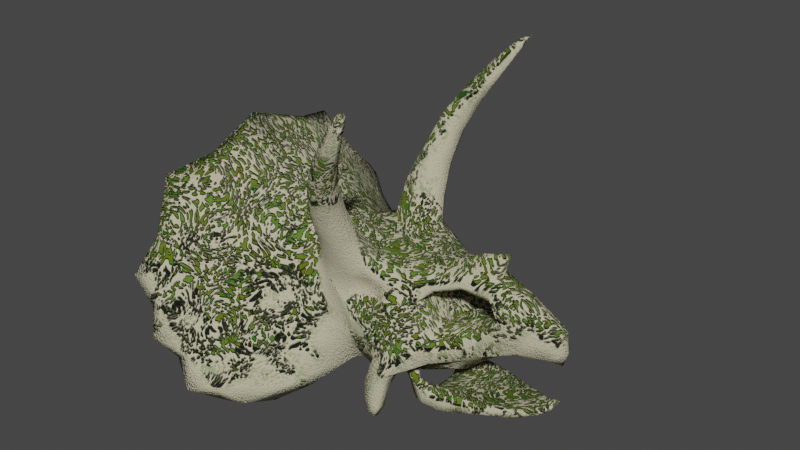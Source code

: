 # Source: triceratops_2.blend  (saved by Blender 2.90.8; exported with 4.5.12 LTS)
import bpy
from mathutils import Matrix  # noqa: F401  (used for matrix-valued properties, if any)

bpy.ops.wm.read_factory_settings(use_empty=True)
scene = bpy.context.scene
scene.name = 'Scene'

# ---- collections
col_collection = bpy.data.collections.new('Collection'); scene.collection.children.link(col_collection)

# ---- materials (node trees are filled in below, after node groups)
mat_bone = bpy.data.materials.new('Bone')

# ---- material node trees
mat_bone.use_nodes = True; mat_bone.node_tree.nodes.clear()
_N = mat_bone.node_tree.nodes; _L = mat_bone.node_tree.links
n0 = _N.new('ShaderNodeTexNoise'); n0.name = 'Noise Texture'; n0.location = (-254, 318)
n0.inputs[2].default_value = 8.0
n0.inputs[3].default_value = 6.0
n0.inputs[4].default_value = 0.77
n0.inputs[8].default_value = 0.7
n1 = _N.new('ShaderNodeMix'); n1.name = 'Mix'; n1.location = (-52, 435)
n1.data_type = 'RGBA'
n2 = _N.new('ShaderNodeSeparateXYZ'); n2.name = 'Separate XYZ'; n2.location = (130, 441)
n3 = _N.new('ShaderNodeAmbientOcclusion'); n3.name = 'Ambient Occlusion'; n3.location = (-328, 35)
n3.inputs[1].default_value = 3.0
n4 = _N.new('ShaderNodeTexNoise'); n4.name = 'Noise Texture.001'; n4.location = (656, 236)
n4.noise_dimensions = '4D'
n4.inputs[1].default_value = 6.0
n4.inputs[2].default_value = 3.0
n4.inputs[3].default_value = 4.0
n4.inputs[4].default_value = 1.0
n5 = _N.new('ShaderNodeTexCoord'); n5.name = 'Texture Coordinate.001'; n5.location = (-676, -66)
n6 = _N.new('ShaderNodeTexNoise'); n6.name = 'Noise Texture.002'; n6.location = (-56, -293)
n6.inputs[2].default_value = 20.0
n6.inputs[4].default_value = 1.0
n6.inputs[8].default_value = 2.0
n7 = _N.new('ShaderNodeMix'); n7.name = 'Mix.001'; n7.location = (280, -267)
n7.data_type = 'RGBA'
n7.inputs[0].default_value = 0.08
n8 = _N.new('ShaderNodeMath'); n8.name = 'Math.004'; n8.location = (2732, -326)
n8.use_clamp = True
n8.inputs[2].default_value = 0.0
n9 = _N.new('ShaderNodeMath'); n9.name = 'Math.006'; n9.location = (2964, -443)
n9.operation = 'SUBTRACT'
n9.use_clamp = True
n9.inputs[2].default_value = 0.0
n10 = _N.new('ShaderNodeMath'); n10.name = 'Math.007'; n10.location = (2727, -518)
n10.operation = 'MULTIPLY'
n10.use_clamp = True
n10.inputs[2].default_value = 0.0
n11 = _N.new('ShaderNodeMath'); n11.name = 'Math.005'; n11.location = (2497, -367)
n11.operation = 'MULTIPLY'
n11.use_clamp = True
n11.inputs[1].default_value = 0.001
n11.inputs[2].default_value = 0.0
n12 = _N.new('ShaderNodeTexNoise'); n12.name = 'Noise Texture.003'; n12.location = (2300, -457)
n12.inputs[2].default_value = 300.0
n12.inputs[3].default_value = 0.0
n12.inputs[4].default_value = 0.0
n13 = _N.new('ShaderNodeValToRGB'); n13.name = 'ColorRamp.003'; n13.location = (582, -537)
while len(n13.color_ramp.elements) > 1: n13.color_ramp.elements.remove(n13.color_ramp.elements[-1])
n13.color_ramp.elements[0].position = 0.1682; n13.color_ramp.elements[0].color = (0.0, 0.0223, 0.0002535, 1.0)
_e = n13.color_ramp.elements.new(0.3227); _e.color = (0.0, 0.1599, 0.002252, 1.0)
_e = n13.color_ramp.elements.new(0.45); _e.color = (0.1116, 0.1412, 0.0, 1.0)
_e = n13.color_ramp.elements.new(0.6159); _e.color = (0.09825, 0.2128, 0.02242, 1.0)
_e = n13.color_ramp.elements.new(0.7409); _e.color = (0.01088, 0.05482, 0.0, 1.0)
n14 = _N.new('ShaderNodeTexVoronoi'); n14.name = 'Voronoi Texture'; n14.location = (457, -21)
n14.inputs[2].default_value = 100.0
n14.inputs[8].default_value = 0.5083
n15 = _N.new('ShaderNodeTexVoronoi'); n15.name = 'Voronoi Texture.001'; n15.location = (511, -267)
n15.feature = 'N_SPHERE_RADIUS'
n15.inputs[2].default_value = 100.0
n15.inputs[8].default_value = 0.1
n16 = _N.new('ShaderNodeRGB'); n16.name = 'RGB'; n16.location = (1467, -449)
n16.outputs[0].default_value = (0.5542, 0.5146, 0.3522, 1.0)
n17 = _N.new('ShaderNodeMath'); n17.name = 'Math.002'; n17.location = (754, -75)
n17.operation = 'LESS_THAN'
n17.use_clamp = True
n17.inputs[2].default_value = 0.0
n18 = _N.new('ShaderNodeBump'); n18.name = 'Bump.003'; n18.location = (2952, -208)
n18.inputs[1].default_value = 1.2
n18.inputs[2].default_value = 1.0
n19 = _N.new('ShaderNodeValToRGB'); n19.name = 'ColorRamp.005'; n19.location = (2044, -280)
while len(n19.color_ramp.elements) > 1: n19.color_ramp.elements.remove(n19.color_ramp.elements[-1])
n19.color_ramp.elements[0].position = 0.5955; n19.color_ramp.elements[0].color = (0.0, 0.0, 0.0, 1.0)
_e = n19.color_ramp.elements.new(1.0); _e.color = (1.0, 1.0, 1.0, 1.0)
n20 = _N.new('ShaderNodeOutputMaterial'); n20.name = 'Material Output'; n20.location = (3659, 626)
n21 = _N.new('ShaderNodeMath'); n21.name = 'Math.003'; n21.location = (1259, 42)
n21.operation = 'MULTIPLY'
n21.use_clamp = True
n21.inputs[2].default_value = 0.0
n22 = _N.new('ShaderNodeMath'); n22.name = 'Math.001'; n22.location = (1168, 420)
n22.operation = 'MULTIPLY'
n22.use_clamp = True
n22.inputs[2].default_value = 0.0
n23 = _N.new('ShaderNodeInvert'); n23.name = 'Invert'; n23.location = (644, 520)
n24 = _N.new('ShaderNodeValToRGB'); n24.name = 'ColorRamp.001'; n24.location = (2, 206)
while len(n24.color_ramp.elements) > 1: n24.color_ramp.elements.remove(n24.color_ramp.elements[-1])
n24.color_ramp.elements[0].position = 0.1591; n24.color_ramp.elements[0].color = (0.0, 0.0, 0.0, 1.0)
_e = n24.color_ramp.elements.new(0.6136); _e.color = (1.0, 1.0, 1.0, 1.0)
n25 = _N.new('ShaderNodeMath'); n25.name = 'Math'; n25.location = (899, 538)
n25.operation = 'MULTIPLY'
n25.use_clamp = True
n25.inputs[2].default_value = 0.0
n26 = _N.new('ShaderNodeValToRGB'); n26.name = 'ColorRamp.002'; n26.location = (858, 250)
while len(n26.color_ramp.elements) > 1: n26.color_ramp.elements.remove(n26.color_ramp.elements[-1])
n26.color_ramp.elements[0].position = 0.3136; n26.color_ramp.elements[0].color = (0.0, 0.0, 0.0, 1.0)
_e = n26.color_ramp.elements.new(0.6364); _e.color = (1.0, 1.0, 1.0, 1.0)
n27 = _N.new('ShaderNodeInvert'); n27.name = 'Invert.001'; n27.location = (1356, 291)
n28 = _N.new('ShaderNodeMix'); n28.name = 'Mix.005'; n28.location = (1612, 261)
n28.data_type = 'RGBA'
n28.blend_type = 'LINEAR_LIGHT'
n28.clamp_result = True
n28.inputs[0].default_value = 1.0
n29 = _N.new('ShaderNodeValToRGB'); n29.name = 'ColorRamp.004'; n29.location = (2361, 25)
while len(n29.color_ramp.elements) > 1: n29.color_ramp.elements.remove(n29.color_ramp.elements[-1])
n29.color_ramp.elements[0].position = 0.0; n29.color_ramp.elements[0].color = (0.0, 0.0, 0.0, 1.0)
_e = n29.color_ramp.elements.new(1.0); _e.color = (0.6038, 0.6038, 0.6038, 1.0)
n30 = _N.new('ShaderNodeBsdfPrincipled'); n30.name = 'Principled BSDF'; n30.location = (3267, 230)
n30.distribution = 'GGX'
n30.subsurface_method = 'BURLEY'
n30.inputs[3].default_value = 1.45
n30.inputs[27].default_value = (0.0, 0.0, 0.0, 1.0)
n30.inputs[28].default_value = 1.0
n31 = _N.new('ShaderNodeMix'); n31.name = 'Mix.002'; n31.location = (1786, 61)
n31.data_type = 'RGBA'
n31.clamp_result = True
n32 = _N.new('ShaderNodeValToRGB'); n32.name = 'ColorRamp'; n32.location = (387, 525)
while len(n32.color_ramp.elements) > 1: n32.color_ramp.elements.remove(n32.color_ramp.elements[-1])
n32.color_ramp.elements[0].position = 0.3318; n32.color_ramp.elements[0].color = (0.0, 0.0, 0.0, 1.0)
_e = n32.color_ramp.elements.new(0.65); _e.color = (1.0, 1.0, 1.0, 1.0)
_L.new(n2.outputs[2], n32.inputs[0])
_L.new(n5.outputs[3], n0.inputs[0])
_L.new(n5.outputs[1], n1.inputs[7])
_L.new(n0.outputs[1], n1.inputs[6])
_L.new(n1.outputs[2], n2.inputs[0])
_L.new(n3.outputs[0], n24.inputs[0])
_L.new(n32.outputs[0], n23.inputs[1])
_L.new(n23.outputs[0], n25.inputs[0])
_L.new(n24.outputs[0], n25.inputs[1])
_L.new(n4.outputs[0], n26.inputs[0])
_L.new(n5.outputs[3], n4.inputs[0])
_L.new(n26.outputs[0], n22.inputs[1])
_L.new(n25.outputs[0], n22.inputs[0])
_L.new(n22.outputs[0], n27.inputs[1])
_L.new(n15.outputs[4], n17.inputs[1])
_L.new(n14.outputs[0], n17.inputs[0])
_L.new(n5.outputs[3], n6.inputs[0])
_L.new(n6.outputs[1], n7.inputs[7])
_L.new(n5.outputs[3], n7.inputs[6])
_L.new(n7.outputs[2], n14.inputs[0])
_L.new(n7.outputs[2], n15.inputs[0])
_L.new(n6.outputs[0], n13.inputs[0])
_L.new(n13.outputs[0], n31.inputs[7])
_L.new(n27.outputs[0], n21.inputs[1])
_L.new(n17.outputs[0], n21.inputs[0])
_L.new(n12.outputs[0], n11.inputs[0])
_L.new(n11.outputs[0], n8.inputs[1])
_L.new(n18.outputs[0], n30.inputs[5])
_L.new(n11.outputs[0], n10.inputs[0])
_L.new(n8.outputs[0], n9.inputs[0])
_L.new(n10.outputs[0], n9.inputs[1])
_L.new(n9.outputs[0], n18.inputs[3])
_L.new(n19.outputs[0], n8.inputs[0])
_L.new(n19.outputs[0], n10.inputs[1])
_L.new(n31.outputs[2], n30.inputs[0])
_L.new(n28.outputs[2], n29.inputs[0])
_L.new(n28.outputs[2], n19.inputs[0])
_L.new(n28.outputs[2], n31.inputs[0])
_L.new(n21.outputs[0], n28.inputs[7])
_L.new(n27.outputs[0], n28.inputs[6])
_L.new(n29.outputs[1], n30.inputs[2])
_L.new(n30.outputs[0], n20.inputs[0])
_L.new(n16.outputs[0], n31.inputs[6])
n20.is_active_output = True

# ---- world
world_world = bpy.data.worlds.new('World'); scene.world = world_world
world_world.use_nodes = True; world_world.node_tree.nodes.clear()
_N = world_world.node_tree.nodes; _L = world_world.node_tree.links
n0 = _N.new('ShaderNodeOutputWorld'); n0.name = 'World Output'; n0.location = (300, 300)
n1 = _N.new('ShaderNodeBackground'); n1.name = 'Background'; n1.location = (10, 300)
n1.inputs[0].default_value = (0.05088, 0.05088, 0.05088, 1.0)
_L.new(n1.outputs[0], n0.inputs[0])
n0.is_active_output = True
world_world.color = (0.05088, 0.05088, 0.05088)
world_world.use_sun_shadow = False
world_world.sun_shadow_jitter_overblur = 0.0

# ---- meshes
me_cube_001 = bpy.data.meshes.new('Cube.001')
me_cube_001.from_pydata([(-0.1145, -0.08165, 0.1283), (-0.1952, -0.09891, 0.1912), (-0.07663, -0.1191, 0.0009162), (0.1654, -0.01257, 0.09721), (-0.2028, -0.1251, 0.1317), (-0.145, -0.1305, 0.03087), (0.03309, -0.08293, 0.05813), (-0.01032, -0.06236, 0.1508), (-0.05022, -0.06993, 0.151), (0.00892, -0.05903, 0.04055), (-0.02367, -0.0925, 0.2026), (-0.04819, -0.09001, 0.2086), (0.03045, -0.1329, 0.3284), (-0.01433, -0.1082, 0.2485), (-0.01862, -0.1118, 0.2751), (0.03465, -0.07667, 0.04189), (-0.01383, -0.03314, 0.1545), (-0.05595, -0.04082, 0.1476), (-0.02025, -0.06947, 0.2099), (-0.04475, -0.06688, 0.2159), (-0.001123, -0.09819, 0.2714), (0.1721, -0.008851, 0.122), (0.1117, -0.00299, 0.1767), (-0.1893, -0.1663, 0.1149), (-0.1178, -0.16, 0.02064), (0.06492, -0.05547, 0.07203), (-0.07146, -0.06041, 0.128), (-0.02238, -0.06365, 0.0457), (-0.02307, -0.03908, 0.04354), (-0.0927, -0.1456, 0.00394), (-0.06622, -0.07431, 0.03589), (-0.0478, -0.094, 0.0196), (-0.1593, -0.08457, 0.1603), (0.1534, -0.01847, 0.1124), (0.1342, -0.01694, 0.1355), (0.09618, -0.03733, 0.08228), (-0.1902, -0.1397, 0.08714), (-0.1109, -0.124, 0.009316), (-0.2194, -0.1131, 0.2019), (0.1439, -0.01966, 0.09802), (0.124, -0.01457, 0.08627), (0.01112, -0.08293, 0.04311), (0.05257, -0.03298, 0.1347), (0.003705, -0.04929, 0.1188), (-0.02645, -0.07168, 0.1492), (-0.01261, -0.05782, 0.04986), (-0.01499, -0.05068, 0.1096), (-0.03657, -0.09558, 0.2042), (-0.01956, -0.07739, 0.1737), (-0.0524, -0.07589, 0.1772), (-0.03749, -0.1012, 0.2412), (-0.0259, -0.1091, 0.2463), (0.0238, -0.1266, 0.3298), (0.01232, -0.07732, 0.02664), (0.03234, -0.09148, 0.02516), (-0.1291, -0.08144, 0.08154), (-0.1794, -0.08029, 0.1667), (0.0105, -0.03021, 0.0468), (0.04233, -0.01495, 0.06086), (-0.1066, -0.03883, 0.1559), (-0.1912, -0.05271, 0.2131), (0.1052, -0.006649, 0.1562), (-0.00349, -0.04979, 0.154), (-0.06283, -0.05827, 0.1484), (-0.01737, -0.08146, 0.2051), (-0.05107, -0.07797, 0.2134), (-0.0004927, -0.1064, 0.268), (-0.01925, -0.1036, 0.2785), (0.0191, -0.1285, 0.3224), (0.07298, -0.01052, 0.1552), (0.09758, -0.01231, 0.1573), (0.03206, -0.1232, 0.3292), (0.0222, -0.1205, 0.3256), (-0.02843, -0.0865, 0.2584), (-0.04996, -0.04975, 0.1823), (-0.01766, -0.05132, 0.1784), (-0.01487, -0.08428, 0.2401), (-0.06418, -0.02022, 0.1484), (-0.0316, -0.02886, 0.1523), (0.00251, -0.01582, 0.1472), (0.07989, -0.004429, 0.166), (0.03768, -0.1316, 0.3365), (-0.02131, -0.08249, 0.2521), (-0.03186, -0.06385, 0.2143), (0.1762, -0.008762, 0.1021), (-0.1931, -0.1325, 0.1552), (-0.1785, -0.165, 0.09063), (-0.2065, -0.173, 0.1195), (-0.1368, -0.1776, 0.01734), (-0.05696, -0.08372, 0.07039), (-0.06654, -0.1146, 0.02159), (-0.1597, -0.1315, 0.1105), (0.1334, -0.01004, 0.1433), (-0.04515, -0.06854, 0.08316), (-0.2076, -0.1407, 0.1489), (-0.04478, -0.04671, 0.03813), (0.01389, -0.08683, 0.03), (-0.03612, -0.08154, 0.1747), (-0.01351, -0.09453, 0.2355), (-0.01255, -0.06465, 0.1753), (-0.09803, -0.07925, 0.04924), (-0.1599, -0.08067, 0.1243), (-0.008927, -0.03302, 0.04475), (0.07015, -0.03, 0.06937), (-0.03885, -0.09093, 0.2458), (-0.05701, -0.06253, 0.1806), (-0.07747, -0.04017, 0.1463), (-0.1492, -0.04356, 0.1802), (0.02063, -0.03611, 0.146), (-0.03345, -0.04564, 0.1812), (0.1714, -0.01169, 0.1113), (-0.2055, -0.0632, 0.2134), (-0.1916, -0.1672, 0.08766), (-0.1594, -0.1673, 0.04086), (-0.1141, -0.1545, 0.004277), (-0.1145, -0.1259, 0.0617), (-0.001137, -0.04753, 0.1251), (-0.1777, -0.181, 0.06274), (-0.1446, -0.161, 0.04479), (0.03298, -0.08027, 0.02372), (0.02051, -0.08027, 0.0152), (0.02085, -0.09155, 0.01772), (0.03654, -0.06698, 0.05375), (0.01263, -0.06829, 0.03862), (0.02843, -0.09022, 0.01481), (0.02896, -0.08516, 0.01359), (0.03645, -0.07214, 0.07941), (-0.006007, -0.06226, 0.06364), (0.01418, -0.07401, 0.06825), (-0.02093, -0.06548, 0.08673), (-0.04518, -0.06999, 0.1312), (0.02241, -0.07161, 0.1005), (-0.002724, -0.05382, 0.1099), (-0.0173, -0.06754, 0.09895), (0.01754, -0.06101, 0.1149), (-0.00317, -0.07172, 0.09832), (0.007601, -0.05645, 0.1347), (-0.02002, -0.06568, 0.1385), (-0.004999, -0.05877, 0.1381), (-0.01496, -0.0581, 0.1037), (-0.02814, -0.06201, 0.1204), (0.01283, -0.05892, 0.1263), (0.01384, -0.06051, 0.1157), (-0.02556, -0.06656, 0.1101), (0.0291, -0.05113, 0.1348), (0.05926, -0.05131, 0.08957), (0.04593, -0.02733, 0.1483), (0.1025, -0.03149, 0.1057), (0.04931, -0.02698, 0.1063), (0.05778, -0.01376, 0.09342), (0.07547, -0.007995, 0.0989), (0.1055, -0.01744, 0.1365), (0.1202, -0.02399, 0.1207), (0.1046, -0.02071, 0.1452), (0.041, -0.04636, 0.1239), (0.04835, -0.05363, 0.1062), (0.05053, -0.03578, 0.1381), (0.07492, -0.02492, 0.1456), (0.0768, -0.02146, 0.1408), (0.08256, -0.00613, 0.1027), (0.09978, -0.008628, 0.1306), (0.1035, -0.004603, 0.1179), (0.07743, 0.0006621, 0.1407), (0.1037, -0.01416, 0.1082), (-0.02232, -0.05726, 0.1106), (-0.02085, -0.05187, 0.119), (0.002748, -0.06049, 0.1072), (-0.01066, -0.05055, 0.1282), (0.02029, -0.0166, 0.03314), (0.01587, -0.0166, 0.0396), (0.08915, -0.02716, 0.07165), (0.1054, -0.0203, 0.07689), (0.07487, -0.02688, 0.05584), (0.0787, -0.01529, 0.05143), (0.04489, -0.02284, 0.04592), (0.045, -0.01726, 0.03702), (0.0211, -0.02451, 0.03374), (0.03257, -0.02041, 0.04894), (0.01676, -0.025, 0.04021), (0.02571, -0.006085, 0.04507), (0.03319, -0.006236, 0.0325), (0.0333, -0.02091, 0.03352), (0.09489, 0.03855, 0.08208), (-0.1145, 0.08202, 0.1283), (-0.1981, 0.1047, 0.19), (-0.07663, 0.1194, 0.0009162), (0.1654, 0.01307, 0.09734), (-0.2028, 0.1254, 0.1317), (-0.145, 0.1308, 0.03087), (0.09767, 0.0001845, 0.1272), (-0.01032, 0.06273, 0.1508), (-0.05022, 0.0703, 0.151), (0.00892, 0.0594, 0.04055), (-0.02367, 0.09287, 0.2026), (0.0307, 0.1333, 0.3287), (-0.01452, 0.1086, 0.2484), (-0.01862, 0.1122, 0.2751), (0.03465, 0.07704, 0.04189), (-0.1242, 0.0001845, 0.124), (-0.1728, 0.0001845, 0.1953), (-0.02731, 0.0001845, 0.05032), (-0.07085, 0.0001845, 0.0719), (0.1176, 0.0003172, 0.0803), (0.1636, 0.0002902, 0.0955), (0.04238, 0.0001845, 0.06575), (0.04286, 0.0001845, 0.1491), (-0.09181, 0.0001845, 0.161), (0.1689, 0.0001213, 0.1286), (-0.01383, 0.03351, 0.1545), (-0.05595, 0.04119, 0.1476), (-0.02025, 0.06984, 0.2099), (-0.001123, 0.09856, 0.2714), (0.1763, -0.0001428, 0.1213), (0.173, 0.009047, 0.1215), (0.1799, 0.0001845, 0.1026), (0.1151, 0.0003032, 0.1815), (-0.1893, 0.1666, 0.1149), (-0.1178, 0.1604, 0.02064), (-0.04379, 0.06824, 0.08343), (0.06492, 0.05584, 0.07203), (-0.07146, 0.06078, 0.128), (-0.027, 0.06907, 0.04344), (-0.02307, 0.03945, 0.04354), (-0.09287, 0.1462, 0.003904), (-0.06622, 0.07468, 0.03589), (-0.0478, 0.09437, 0.0196), (-0.1593, 0.08494, 0.1603), (0.1537, 0.01893, 0.1122), (0.1342, 0.01731, 0.1355), (0.1181, 0.02824, 0.08954), (-0.171, 0.1392, 0.06155), (-0.1109, 0.1244, 0.009316), (-0.2194, 0.1134, 0.2019), (0.1445, 0.01961, 0.09803), (0.1007, 0.001114, 0.1179), (0.1436, 0.01107, 0.09132), (0.01112, 0.0833, 0.04311), (0.05235, 0.03347, 0.1342), (0.003562, 0.04949, 0.1189), (-0.02645, 0.07205, 0.1492), (-0.01261, 0.05819, 0.04986), (-0.01483, 0.05114, 0.1093), (-0.03657, 0.09595, 0.2042), (-0.01956, 0.07776, 0.1737), (-0.05027, 0.08736, 0.2004), (-0.03749, 0.1016, 0.2412), (-0.02587, 0.1095, 0.2464), (0.0275, 0.1283, 0.332), (0.01232, 0.07768, 0.02664), (0.03306, 0.08325, 0.05803), (-0.1291, 0.08181, 0.08154), (-0.1794, 0.08066, 0.1667), (-0.1493, 0.0001845, 0.1591), (0.005739, -0.001759, 0.04659), (-0.009921, 0.02798, 0.04536), (-0.09826, 0.0001845, 0.09308), (-0.05441, 0.0001845, 0.05512), (0.04233, 0.01532, 0.06086), (-0.1066, 0.0392, 0.1559), (-0.1912, 0.05308, 0.2131), (0.1052, 0.007018, 0.1562), (-0.00349, 0.05016, 0.154), (-0.06283, 0.05864, 0.1484), (-0.01737, 0.08183, 0.2051), (-0.05107, 0.07833, 0.2134), (-0.0004927, 0.1067, 0.268), (-0.01925, 0.104, 0.2785), (0.02099, 0.1297, 0.3246), (0.09759, 0.01259, 0.1574), (0.0325, 0.124, 0.3297), (0.02207, 0.1209, 0.3255), (-0.02857, 0.08645, 0.2579), (-0.04975, 0.05405, 0.1906), (-0.01766, 0.05169, 0.1784), (-0.01487, 0.08465, 0.2401), (-0.05312, 0.01554, 0.148), (-0.0316, 0.02923, 0.1523), (-0.1494, 0.0001845, 0.1887), (0.006489, 0.01965, 0.1473), (0.1349, 0.0001845, 0.1463), (-0.2106, -0.002257, 0.2368), (0.08496, 0.0008984, 0.172), (0.07188, 0.009891, 0.1555), (0.03783, 0.1319, 0.3366), (-0.02164, 0.08242, 0.2511), (-0.03186, 0.06421, 0.2143), (0.1733, 0.01057, 0.1123), (0.1764, 0.008794, 0.1024), (0.1755, 0.0001772, 0.08856), (-0.02609, 0.0001845, 0.1494), (0.1063, -0.0002017, 0.1537), (0.1113, 0.003554, 0.1765), (-0.1785, 0.1654, 0.09063), (-0.1422, 0.1613, 0.04352), (-0.2065, 0.1734, 0.1195), (-0.1368, 0.178, 0.01734), (-0.1927, 0.1385, 0.09147), (-0.08235, 0.08783, 0.08706), (-0.07084, 0.12, 0.01795), (-0.16, 0.1357, 0.1062), (0.1334, 0.01041, 0.1433), (-0.2076, 0.1411, 0.1489), (-0.04478, 0.04708, 0.03813), (0.04358, 0.0001845, 0.1024), (0.01389, 0.0872, 0.03), (-4.81e-05, 0.0729, 0.0933), (-0.03612, 0.0819, 0.1747), (-0.01351, 0.0949, 0.2355), (-0.01255, 0.06502, 0.1753), (-0.09803, 0.07962, 0.04924), (-0.1599, 0.08104, 0.1243), (0.07015, 0.03037, 0.06937), (0.006115, 0.1178, 0.3102), (-0.03885, 0.0913, 0.2458), (-0.05701, 0.0629, 0.1806), (-0.07747, 0.04054, 0.1463), (-0.1492, 0.04393, 0.1802), (0.02063, 0.03648, 0.146), (-0.03345, 0.04601, 0.1812), (-0.2055, 0.06357, 0.2134), (-0.1916, 0.1675, 0.08766), (-0.1594, 0.1676, 0.04086), (-0.1141, 0.1548, 0.004277), (-0.1145, 0.1262, 0.0617), (-0.1777, 0.1814, 0.06274), (-0.165, 0.1686, 0.06392), (0.03298, 0.08064, 0.02372), (0.02051, 0.08064, 0.0152), (0.0329, 0.09192, 0.02596), (0.02085, 0.09192, 0.01772), (0.03654, 0.06734, 0.05375), (0.01263, 0.06866, 0.03862), (0.02827, 0.09057, 0.01466), (0.02885, 0.08551, 0.0135), (0.03645, 0.07251, 0.07941), (-0.006007, 0.06263, 0.06364), (0.05212, 0.0001845, 0.0892), (0.01418, 0.07438, 0.06825), (-0.02093, 0.06585, 0.08673), (-0.04518, 0.07036, 0.1312), (0.02241, 0.07198, 0.1005), (-0.0006021, 0.05405, 0.11), (-0.01269, 0.05105, 0.1267), (-0.01774, 0.0674, 0.09948), (0.007873, 0.05682, 0.1346), (-0.004999, 0.05913, 0.1381), (0.0114, 0.05848, 0.1163), (-0.02021, 0.06545, 0.1377), (-0.002417, 0.07091, 0.1002), (0.01283, 0.05929, 0.1263), (0.0159, 0.06191, 0.1157), (-0.02529, 0.06695, 0.1095), (0.09733, 0.0001378, 0.1094), (0.1196, 0.02468, 0.1188), (0.0291, 0.0515, 0.1348), (0.05926, 0.05168, 0.08957), (0.04593, 0.0277, 0.1483), (0.1072, 0.03029, 0.1074), (0.03457, 0.0004619, 0.1167), (0.04931, 0.02735, 0.1063), (0.04217, 0.04306, 0.1233), (0.1045, 0.01593, 0.1081), (0.05836, 0.0173, 0.09355), (0.07503, 0.008004, 0.0987), (0.1055, 0.01781, 0.1365), (0.1155, 0.0225, 0.13), (0.1046, 0.02108, 0.1452), (0.03866, 0.04897, 0.1238), (0.04834, 0.05398, 0.1063), (0.05053, 0.03615, 0.1381), (0.07492, 0.02529, 0.1456), (0.07779, 0.02178, 0.1411), (0.0756, 0.0001845, 0.1098), (0.07122, 0.0001635, 0.1085), (0.1112, 0.01243, 0.1195), (0.08264, 0.006832, 0.1026), (0.09978, 0.008997, 0.1306), (0.08436, 0.0002195, 0.105), (0.06922, 0.0001373, 0.09769), (-0.02232, 0.05763, 0.1106), (-0.03076, 0.0653, 0.1219), (-0.008332, 0.06043, 0.1034), (-0.01985, 0.05196, 0.1203), (-0.002915, 0.04894, 0.127), (0.04181, 0.0001845, 0.05418), (0.05218, 0.0001845, 0.04342), (0.02029, 0.01697, 0.03314), (0.01587, 0.01697, 0.0396), (0.1015, 0.01826, 0.07381), (0.09128, 0.02734, 0.072), (0.07487, 0.02725, 0.05584), (0.07817, 0.0158, 0.0508), (0.04489, 0.02321, 0.04592), (0.045, 0.01763, 0.03702), (0.0211, 0.02488, 0.03374), (0.03621, 0.01921, 0.05168), (0.01676, 0.02536, 0.04021), (0.02571, 0.006454, 0.04507), (0.03319, 0.006605, 0.0325), (0.0333, 0.02128, 0.03352), (0.0273, 0.02192, 0.04617), (0.06657, -0.04027, 0.01098), (0.04031, -0.04148, 0.01477), (0.05964, -0.02057, 0.02479), (0.07038, -0.04272, 0.02234), (0.1484, -0.008131, 0.0248), (0.1318, -0.02472, 0.02606), (0.1741, 0.0005355, 0.04943), (0.1702, -0.005887, 0.04106), (0.1902, 0.1956, 0.1362), (0.04188, -0.03683, 0.03716), (0.0362, -0.03531, 0.02552), (0.03893, -0.04207, 0.04622), (0.02665, -0.03696, 0.03732), (0.02691, -0.04077, 0.04221), (0.03268, -0.04283, 0.04615), (0.03734, -0.03459, 0.04716), (0.03089, -0.03344, 0.04401), (0.04022, 0.04226, 0.01553), (0.05456, 0.01683, 0.001718), (0.03952, 0.01927, 0.009505), (0.1254, 0.02714, 0.02401), (0.06752, 0.04344, 0.01624), (0.1489, 0.01691, 0.02865), (0.1902, -0.1956, 0.1362), (0.04178, 0.03719, 0.03718), (0.03717, 0.04239, 0.04746), (0.03766, 0.03512, 0.04702), (0.04789, -0.03867, 0.009215), (0.05597, -0.02623, 0.003431), (0.0427, 0.002305, 0.002393), (0.06101, -0.03457, 0.02928), (0.08395, -0.02361, 0.007933), (0.05693, -0.007033, 0.001005), (0.04983, -0.04474, 0.01585), (0.0383, -0.03053, 0.009905), (0.0396, -0.01949, 0.00935), (0.04406, -0.02653, 0.004782), (0.1019, -0.03246, 0.03058), (0.08067, -0.01893, 0.0291), (0.1575, -0.01304, 0.0355), (0.1345, -0.02039, 0.03318), (0.1365, -0.01858, 0.02319), (0.1683, 0.007949, 0.0396), (0.1556, 0.01183, 0.03753), (0.1729, -0.004657, 0.04691), (0.1573, -0.01078, 0.0381), (0.04671, -0.01884, 0.01749), (0.04885, -0.04425, 0.02411), (0.04587, -0.03252, 0.03037), (0.03509, -0.04051, 0.02323), (0.05839, -0.04049, 0.02791), (0.04232, -0.04165, 0.03904), (0.03613, -0.03586, 0.0337), (0.04116, -0.03879, 0.047), (0.034, -0.04235, 0.03289), (0.0329, -0.03911, 0.0482), (0.04789, 0.03904, 0.009215), (0.0488, 0.04483, 0.02433), (0.0611, 0.03492, 0.02926), (0.06063, 0.01041, 0.02375), (0.06405, 0.03556, 0.006917), (0.04851, 0.04508, 0.01585), (0.03713, 0.03167, 0.01129), (0.04407, 0.02624, 0.004688), (0.08027, 0.01435, 0.005514), (0.09449, 0.03484, 0.03007), (0.0764, 0.008803, 0.02807), (0.1478, 0.009777, 0.02461), (0.1464, 0.001895, 0.03341), (0.1346, 0.02156, 0.03341), (0.1741, 0.004356, 0.04743), (0.04743, 0.01911, 0.01792), (0.03629, 0.03528, 0.02457), (0.04277, 0.03213, 0.02739), (0.03638, 0.04142, 0.02179), (0.05739, 0.02737, 0.02677), (0.05804, 0.0407, 0.02823), (0.04232, 0.04207, 0.03889), (0.03329, 0.04391, 0.0433), (0.03622, 0.03619, 0.03375), (0.0412, 0.03892, 0.04694), (0.02689, 0.04052, 0.0375), (0.03335, 0.03372, 0.04295), (0.03362, 0.04222, 0.03243), (0.02974, 0.0355, 0.03734), (0.03291, 0.03861, 0.04813), (0.02762, 0.0409, 0.04416), (0.02829, 0.03523, 0.04367), (0.1599, -0.009781, 0.03242)], [], [(39, 33, 152), (4, 94, 38), (103, 172, 170), (25, 6, 122), (40, 202, 203), (3, 33, 39), (146, 69, 205), (26, 63, 106), (7, 144, 62), (215, 281, 80), (70, 22, 80), (22, 215, 80), (205, 80, 281), (80, 69, 70), (32, 91, 0), (91, 85, 23), (44, 137, 7), (108, 62, 144), (69, 80, 205), (92, 61, 70), (21, 92, 34), (207, 92, 21), (207, 279, 92), (39, 40, 3), (203, 288, 3), (27, 93, 89), (87, 94, 4), (31, 29, 2), (31, 90, 29), (117, 36, 113), (54, 119, 15), (41, 9, 123), (123, 9, 122), (123, 122, 53), (121, 124, 54), (53, 122, 15), (141, 144, 136), (155, 134, 131), (166, 133, 135), (142, 141, 43), (139, 143, 133), (144, 146, 108), (70, 153, 92), (152, 153, 151), (152, 33, 34), (153, 152, 92), (163, 159, 150), (377, 372, 159), (43, 136, 116), (181, 174, 177), (177, 174, 58), (175, 174, 181), (213, 227, 228), (187, 232, 301), (311, 389, 390), (219, 330, 249), (186, 233, 227), (282, 356, 205), (220, 262, 191), (190, 261, 354), (215, 290, 291), (291, 260, 268), (215, 291, 281), (281, 282, 205), (296, 230, 310), (299, 226, 183), (184, 299, 216), (239, 190, 347), (317, 354, 261), (300, 268, 260), (213, 228, 300), (207, 213, 300), (207, 300, 279), (233, 186, 235), (203, 186, 288), (213, 212, 286), (294, 187, 301), (225, 185, 223), (225, 223, 298), (324, 321, 230), (236, 331, 192), (331, 330, 192), (331, 248, 330), (332, 329, 328), (248, 197, 330), (349, 344, 354), (368, 340, 350), (380, 347, 382), (347, 342, 382), (349, 346, 238), (343, 351, 379), (351, 380, 379), (354, 317, 356), (237, 358, 360), (268, 300, 366), (365, 364, 366), (360, 368, 367), (353, 228, 227), (366, 300, 365), (361, 363, 375), (373, 375, 363), (377, 375, 372), (344, 238, 383), (392, 400, 395), (399, 400, 392), (395, 257, 392), (393, 399, 392), (433, 465, 432), (465, 405, 432), (467, 439, 469), (432, 442, 401), (441, 440, 446), (445, 408, 471), (451, 448, 404), (448, 452, 415), (455, 415, 414), (455, 453, 411), (452, 410, 454), (454, 412, 452), (456, 417, 414), (416, 456, 454), (419, 464, 461), (464, 420, 463), (433, 430, 419), (459, 466, 477), (470, 421, 466), (444, 470, 469), (423, 468, 421), (443, 423, 421), (484, 479, 458), (458, 478, 477), (425, 480, 474), (480, 484, 473), (483, 488, 485), (426, 481, 478), (481, 427, 425), (483, 485, 480), (488, 487, 482), (487, 479, 482), (426, 486, 481), (486, 427, 481), (93, 27, 45), (21, 34, 33), (13, 98, 66), (146, 70, 69), (26, 8, 63), (82, 71, 20), (76, 82, 20), (33, 110, 21), (78, 77, 17), (16, 79, 78), (290, 215, 22), (112, 36, 117), (31, 27, 90), (29, 90, 24), (288, 84, 3), (214, 84, 288), (21, 212, 207), (40, 203, 3), (113, 118, 117), (96, 121, 54), (125, 120, 119), (167, 165, 46, 132, 43, 116), (166, 135, 142), (142, 134, 141), (140, 165, 137), (166, 139, 133), (43, 141, 136), (139, 164, 143), (358, 42, 154), (156, 146, 144, 154), (157, 153, 70), (156, 154, 42), (152, 34, 92), (373, 378, 150), (161, 152, 151), (161, 151, 160), (162, 189, 160), (167, 116, 136), (43, 166, 142), (180, 385, 175, 181), (35, 171, 40), (179, 177, 384), (220, 218, 297, 183), (233, 353, 227), (232, 184, 301), (182, 357, 229), (236, 249, 304), (196, 246, 245), (194, 195, 246), (202, 388, 229), (202, 235, 203), (229, 233, 235), (282, 268, 356), (267, 312, 247), (264, 244, 314), (220, 315, 262), (269, 284, 211), (285, 272, 318), (213, 286, 227), (280, 259, 319), (275, 276, 209), (290, 260, 291), (282, 291, 268), (281, 291, 282), (221, 225, 298), (298, 223, 217), (184, 226, 299), (286, 212, 214, 287), (287, 214, 288), (212, 213, 207), (321, 324, 325, 293), (348, 350, 340, 305), (349, 350, 346), (381, 348, 343), (344, 349, 238), (346, 350, 341), (350, 348, 341), (371, 364, 376), (369, 367, 354, 356), (268, 366, 370), (378, 373, 363), (373, 372, 375), (234, 189, 376), (379, 241, 343), (343, 241, 381), (346, 341, 238), (391, 385, 393), (202, 391, 388), (401, 434, 428), (436, 437, 435), (430, 436, 420), (432, 401, 429), (431, 451, 438), (404, 401, 406), (441, 439, 431), (431, 438, 441), (442, 432, 405), (404, 406, 438), (469, 439, 441), (441, 438, 440), (441, 446, 469), (406, 442, 489), (442, 405, 489), (408, 489, 443), (440, 489, 408), (445, 446, 440), (445, 440, 408), (407, 445, 471), (436, 435, 450), (449, 436, 411), (455, 448, 415), (449, 431, 403), (452, 451, 431), (450, 455, 411), (448, 451, 452), (452, 412, 415), (410, 449, 453), (417, 453, 413), (454, 410, 416), (456, 416, 417), (453, 455, 413), (413, 455, 414), (457, 418, 462), (457, 461, 464), (420, 464, 430), (419, 430, 464), (433, 419, 465), (477, 466, 458), (458, 466, 422), (468, 405, 465), (459, 470, 466), (466, 421, 422), (421, 468, 461), (470, 444, 443), (470, 443, 421), (423, 443, 468), (471, 443, 444), (408, 443, 471), (471, 444, 407), (422, 462, 458), (472, 476, 474), (476, 425, 474), (458, 479, 478), (473, 484, 475), (462, 484, 458), (484, 482, 479), (479, 426, 478), (427, 488, 483), (478, 481, 425), (486, 426, 487), (486, 488, 427), (485, 488, 482), (479, 487, 426), (177, 179, 169, 178), (89, 93, 26, 0), (147, 163, 150), (183, 297, 323, 299), (303, 359, 360, 358), (154, 155, 148, 358), (45, 9, 127, 129, 93), (23, 85, 94, 87), (38, 94, 85, 1), (35, 39, 152, 147), (27, 31, 95, 28), (31, 2, 30, 95), (95, 30, 201, 256), (28, 95, 256, 200), (155, 131, 126, 145), (41, 96, 54, 6), (131, 135, 128, 126), (135, 129, 127, 128), (48, 97, 44, 7), (10, 47, 97, 48), (47, 11, 49, 97), (97, 49, 8, 44), (76, 98, 64, 18), (20, 66, 98, 76), (98, 13, 10, 64), (13, 51, 47, 10), (51, 50, 11, 47), (14, 50, 51), (75, 99, 62, 16), (18, 64, 99, 75), (64, 10, 48, 99), (99, 48, 7, 62), (71, 81, 66, 20), (66, 81, 12, 13), (51, 12, 68, 14), (12, 51, 13), (52, 81, 71, 72), (52, 68, 12, 81), (201, 30, 100, 255), (2, 37, 100, 30), (100, 37, 5, 55), (255, 100, 55, 198), (36, 101, 55, 5), (4, 56, 101, 36), (252, 101, 56, 199), (198, 55, 101, 252), (9, 45, 102, 57), (45, 27, 28, 102), (102, 28, 200, 254), (57, 102, 254, 253), (14, 68, 52, 67), (202, 40, 171), (39, 35, 40), (67, 52, 72, 73), (11, 50, 104, 65), (14, 67, 104, 50), (65, 104, 73, 19), (73, 104, 67), (8, 49, 105, 63), (49, 11, 65, 105), (105, 65, 19, 74), (63, 105, 74, 17), (26, 106, 59, 0), (106, 63, 17, 77), (106, 77, 206, 59), (59, 107, 32, 0), (59, 206, 277, 107), (277, 280, 60, 107), (32, 107, 60, 1), (146, 205, 79, 108), (62, 108, 79, 16), (72, 71, 82, 73), (82, 76, 18, 83), (73, 82, 83, 19), (83, 109, 74, 19), (18, 75, 109, 83), (109, 75, 16, 78), (109, 78, 17, 74), (3, 84, 110, 33), (1, 60, 111, 38), (84, 21, 110), (111, 280, 199, 56), (280, 111, 60), (38, 111, 56, 4), (289, 206, 77, 79), (79, 205, 289), (23, 87, 112, 86), (78, 79, 77), (22, 70, 61), (290, 22, 61), (87, 4, 36, 112), (5, 88, 113, 36), (88, 24, 118, 113), (24, 88, 114, 29), (5, 37, 114, 88), (29, 114, 37, 2), (24, 90, 115, 118), (90, 27, 89), (85, 91, 32, 1), (115, 90, 89), (130, 26, 93, 129), (91, 23, 86), (8, 26, 130, 44), (130, 140, 137, 44), (7, 137, 138, 136, 144), (84, 214, 212, 21), (86, 112, 117, 118), (118, 115, 91, 86), (0, 91, 115, 89), (15, 122, 6, 54), (53, 96, 41, 123), (53, 15, 119, 120), (96, 53, 120, 121), (253, 204, 58, 57), (290, 61, 92, 279), (57, 58, 122, 9), (54, 124, 125, 119), (121, 120, 125, 124), (58, 103, 25, 122), (128, 127, 9, 41), (6, 126, 128, 41), (25, 145, 126, 6), (143, 140, 130, 129, 133), (142, 135, 131, 134), (129, 135, 133), (137, 165, 167), (140, 143, 164, 165), (138, 167, 136), (138, 137, 167), (153, 157, 158, 151), (147, 145, 25, 35), (158, 162, 160, 151), (152, 161, 163, 147), (303, 148, 149, 336), (358, 237, 42), (149, 145, 147, 150), (154, 144, 141, 134, 155), (358, 148, 303), (145, 149, 148, 155), (352, 163, 161, 234), (162, 158, 42, 237), (146, 156, 157, 70), (42, 158, 157, 156), (373, 150, 159, 372), (149, 150, 378, 336), (161, 160, 189, 234), (352, 377, 159, 163), (132, 46, 139, 166), (164, 46, 165), (166, 43, 132), (173, 175, 385, 391), (164, 139, 46), (202, 171, 173, 391), (103, 170, 171, 35, 25), (177, 178, 176, 181), (172, 103, 58, 174), (58, 204, 384, 177), (170, 172, 173, 171), (174, 175, 173, 172), (169, 168, 176, 178), (180, 179, 384, 385), (168, 169, 179, 180), (168, 180, 181, 176), (290, 279, 300, 260), (359, 368, 360), (338, 335, 192, 240, 218), (216, 294, 301, 184), (218, 240, 221), (229, 357, 353, 233), (221, 222, 302, 225), (225, 302, 224, 185), (302, 256, 201, 224), (222, 200, 256, 302), (334, 340, 368, 355), (337, 305, 340, 334), (335, 338, 305, 337), (239, 306, 243, 190), (306, 242, 193, 243), (191, 244, 306, 239), (242, 306, 244), (263, 307, 274, 210), (307, 265, 211, 274), (193, 195, 307, 263), (195, 265, 307), (242, 246, 195, 193), (244, 245, 246, 242), (261, 308, 273, 208), (308, 263, 210, 273), (243, 193, 263, 308), (190, 243, 308, 261), (265, 283, 269, 211), (265, 195, 194, 283), (246, 196, 267, 194), (269, 283, 247, 270), (247, 283, 194, 267), (201, 255, 309, 224), (309, 231, 185, 224), (309, 250, 188, 231), (255, 198, 250, 309), (250, 310, 230, 188), (187, 296, 310, 251), (251, 310, 252, 199), (198, 252, 310, 250), (192, 253, 254, 240), (240, 254, 222, 221), (196, 266, 312, 267), (200, 222, 254), (388, 389, 229), (202, 229, 235), (266, 271, 270, 312), (270, 247, 312), (244, 264, 313, 245), (313, 266, 196, 245), (264, 272, 271, 313), (266, 313, 271), (191, 262, 314, 244), (262, 209, 272, 314), (272, 264, 314), (258, 315, 220, 183), (315, 275, 209, 262), (206, 275, 315, 258), (226, 316, 258, 183), (258, 316, 277, 206), (259, 280, 277, 316), (226, 184, 259, 316), (278, 205, 356, 317), (261, 208, 278, 317), (270, 271, 284, 269), (284, 285, 210, 274), (274, 211, 284), (271, 272, 285, 284), (318, 273, 210, 285), (318, 276, 208, 273), (209, 276, 318, 272), (286, 287, 186, 227), (184, 232, 319, 259), (319, 251, 199, 280), (232, 187, 251, 319), (278, 275, 289, 205), (208, 276, 275, 278), (275, 206, 289), (230, 296, 320, 324), (320, 294, 216, 292), (296, 187, 294, 320), (188, 230, 321, 295), (295, 321, 293, 217), (217, 223, 322, 295), (188, 295, 322, 231), (231, 322, 223, 185), (217, 293, 323, 298), (218, 221, 298), (323, 297, 218, 298), (218, 220, 339, 338), (299, 292, 216), (191, 239, 339, 220), (239, 347, 380, 339), (344, 345, 347, 190, 354), (288, 186, 287), (292, 325, 324, 320), (235, 186, 203), (293, 325, 292, 299, 323), (236, 304, 248, 331), (249, 330, 197), (248, 327, 326, 197), (304, 329, 327, 248), (326, 328, 249, 197), (328, 329, 304, 249), (253, 192, 330, 257), (257, 204, 253), (333, 332, 328, 326), (329, 332, 333, 327), (333, 326, 327), (257, 330, 219, 311), (192, 335, 337, 236), (249, 236, 337, 334), (219, 249, 334, 355), (338, 339, 380, 351, 343), (338, 343, 348, 305), (344, 383, 345), (342, 383, 238, 341, 241, 382), (342, 347, 345, 383), (366, 364, 371, 370), (381, 341, 348), (357, 182, 219, 355), (353, 357, 361, 374), (303, 336, 362, 359), (357, 355, 362, 363), (363, 361, 357), (354, 367, 368, 350, 349), (355, 368, 359, 362), (370, 369, 356, 268), (371, 162, 237), (237, 369, 370, 371), (360, 367, 369, 237), (228, 353, 365, 300), (374, 364, 365, 353), (376, 364, 374, 234), (362, 336, 378, 363), (162, 371, 376, 189), (361, 352, 234, 374), (375, 377, 352, 361), (379, 380, 382, 241), (311, 219, 182, 389), (381, 241, 341), (393, 385, 398, 399), (400, 399, 394, 396), (257, 311, 390, 392), (257, 395, 384, 204), (389, 388, 391, 390), (391, 393, 392, 390), (400, 396, 387, 397), (389, 182, 229), (387, 396, 394, 386), (398, 385, 384, 397), (386, 398, 397, 387), (395, 400, 397, 384), (399, 398, 386, 394), (428, 437, 429, 401), (428, 434, 402), (401, 404, 434), (402, 435, 437, 428), (437, 430, 433, 429), (403, 439, 467, 460), (436, 430, 437), (468, 443, 489, 405), (439, 403, 431), (433, 432, 429), (438, 451, 404), (406, 401, 442), (440, 438, 406), (446, 445, 407, 444), (440, 406, 489), (446, 444, 469), (460, 472, 447, 403), (448, 434, 404), (450, 435, 402), (411, 436, 450), (449, 403, 447), (436, 449, 447), (472, 420, 436, 447), (431, 449, 410, 452), (402, 434, 455, 450), (410, 453, 417, 416), (448, 455, 434), (453, 449, 411), (412, 454, 456, 415), (414, 415, 456), (414, 417, 413), (462, 422, 461, 457), (463, 418, 457, 464), (467, 459, 476, 460), (467, 469, 470, 459), (465, 419, 461), (421, 461, 422), (472, 474, 473, 420), (465, 461, 468), (463, 420, 473), (473, 475, 463), (463, 475, 418), (459, 478, 425, 476), (460, 476, 472), (478, 459, 477), (475, 484, 462, 418), (425, 427, 483, 480), (473, 474, 480), (485, 482, 484, 480), (488, 486, 487)])
me_cube_001.polygons.foreach_set('use_smooth', [True] * 661)
_uv = me_cube_001.uv_layers.new(name='UVMap')
_uv.uv.foreach_set('vector', [3.464, 2.114, 3.333, 2.303, 3.011, 1.894, -0.9962, -3.32, -1.141, -3.58, -0.6449, -4.171, 4.26, 0.9537, 4.098, 0.874, 4.288, 0.6855, 3.389, 4.264, 2.791, 3.224, 3.241, 3.309, 4.416, 0.1917, 4.17, 0.1777, 4.447, -0.34, 3.593, 2.396, 3.333, 2.303, 3.464, 2.114, 2.153, 1.144, 2.1, 1.625, 1.799, 1.281, 1.833, -0.4521, 1.744, -0.1842, 1.485, -0.3051, 2.038, 0.242, 2.367, 0.7082, 1.969, 0.3959, 2.013, 2.301, 1.937, 1.825, 1.999, 1.796, 2.319, 1.945, 2.049, 2.245, 1.999, 1.796, 2.049, 2.245, 2.013, 2.301, 1.999, 1.796, 1.799, 1.281, 1.999, 1.796, 1.937, 1.825, 1.999, 1.796, 2.1, 1.625, 2.319, 1.945, -3.13, 0.9918, -2.581, 1.664, -3.446, 1.621, -2.581, 1.664, -2.386, 0.9621, -2.006, 1.486, 2.011, 0.06126, 2.137, 0.0976, 2.038, 0.242, 2.06, 0.7562, 1.969, 0.3959, 2.367, 0.7082, 2.1, 1.625, 1.999, 1.796, 1.799, 1.281, 2.802, 2.301, 2.348, 2.119, 2.319, 1.945, 3.313, 2.601, 2.802, 2.301, 2.923, 2.222, 3.186, 2.69, 2.802, 2.301, 3.313, 2.601, 3.186, 2.69, 2.733, 2.436, 2.802, 2.301, 4.583, -0.02278, 4.416, 0.1917, 4.6, -0.2977, 4.447, -0.34, 4.507, -0.4944, 4.6, -0.2977, -4.088, 3.076, -4.001, 2.506, -3.598, 2.627, -1.619, -3.299, -1.141, -3.58, -0.9962, -3.32, -0.5173, -0.9065, -1.271, -1.187, -0.9329, -1.141, -3.575, 3.232, -3.253, 3.126, -2.714, 3.241, -1.811, -2.502, -1.253, -2.794, -1.657, -2.134, 3.052, 2.935, 3.056, 2.941, 3.067, 3.057, 2.972, 2.734, 3.389, 2.854, 3.226, 2.882, 3.226, 2.882, 3.389, 2.854, 3.241, 3.309, 3.226, 2.882, 3.241, 3.309, 3.074, 2.913, 3.052, 2.933, 3.053, 2.935, 3.052, 2.935, 3.074, 2.913, 3.241, 3.309, 3.067, 3.057, 2.419, 0.4333, 2.367, 0.7082, 2.293, 0.4342, 2.866, 0.8117, 2.6, 0.4372, 2.847, 0.3736, -0.7739, 3.443, -0.9835, 3.669, -0.9246, 3.398, -0.6435, 3.347, -0.4696, 3.355, -0.6033, 3.507, -0.8529, 3.651, -0.8751, 3.838, -0.9835, 3.669, 2.367, 0.7082, 2.153, 1.144, 2.06, 0.7562, 2.319, 1.945, 2.554, 1.906, 2.802, 2.301, 3.011, 1.894, 2.554, 1.906, 2.672, 1.838, 3.011, 1.894, 3.333, 2.303, 2.923, 2.222, 2.554, 1.906, 3.011, 1.894, 2.802, 2.301, 2.98, 1.608, 2.897, 1.431, 2.895, 1.367, 2.858, 1.467, 2.815, 1.42, 2.897, 1.431, -0.6033, 3.507, -0.382, 3.465, -0.553, 3.561, 3.811, 1.117, 3.893, 1.102, 3.834, 1.149, 3.834, 1.149, 3.893, 1.102, 3.926, 1.344, 3.826, 1.073, 3.893, 1.102, 3.811, 1.117, 3.323, -4.345, 3.335, -4.043, 2.923, -3.958, -3.682, -1.693, -3.33, -0.8427, -3.827, -1.434, 4.26, -3.169, 4.3, -2.876, 4.098, -3.09, 0.8671, 3.248, 0.7191, 4.203, 0.2703, 4.289, 3.593, -4.132, 3.466, -3.86, 3.335, -4.043, 2.095, -3.367, 2.154, -2.88, 1.799, -3.017, 1.833, -1.284, 1.745, -1.552, 1.876, -1.649, 2.039, -1.979, 1.969, -2.132, 2.368, -2.445, 2.013, -4.038, 2.359, -3.977, 2.04, -3.966, 2.04, -3.966, 2.348, -3.855, 2.317, -3.683, 2.013, -4.038, 2.04, -3.966, 1.98, -3.582, 1.98, -3.582, 2.095, -3.367, 1.799, -3.017, -3.934, -2.158, -3.973, -2.605, -3.021, -2.115, 0.09672, 0.9894, -0.4448, 1.706, -0.7602, 1.077, -0.05133, 2.171, 0.09672, 0.9894, 0.6788, 1.212, 2.011, -1.798, 2.039, -1.979, 2.146, -1.825, 2.061, -2.493, 2.368, -2.445, 1.969, -2.132, 2.802, -4.037, 2.317, -3.683, 2.348, -3.855, 3.323, -4.345, 2.923, -3.958, 2.802, -4.037, 3.187, -4.427, 3.323, -4.345, 2.802, -4.037, 3.187, -4.427, 2.802, -4.037, 2.733, -4.173, 4.585, -2.184, 4.6, -1.919, 4.461, -2.16, 4.447, -1.876, 4.6, -1.919, 4.508, -1.721, 3.323, -4.345, 3.326, -4.463, 3.435, -4.307, -4.304, -1.714, -3.682, -1.693, -3.827, -1.434, -3.203, -4.107, -3.618, -3.872, -3.959, -3.824, -0.8897, -0.5338, -0.02548, -0.5429, -0.544, -0.3988, -4.496, -2.511, -4.342, -2.879, -3.973, -2.605, 0.4496, 4.778, 0.7036, 4.63, 0.8671, 4.657, 0.7036, 4.63, 0.7191, 4.203, 0.8671, 4.657, 0.7036, 4.63, 0.5519, 4.599, 0.7191, 4.203, 0.5309, 4.577, 0.5303, 4.579, 0.5269, 4.574, 0.5519, 4.599, 0.5452, 4.454, 0.7191, 4.203, 2.419, -2.17, 2.293, -2.171, 2.368, -2.445, 2.865, -2.548, 2.848, -2.11, 2.604, -2.162, -0.08104, 3.251, 0.1983, 3.31, -0.03024, 3.47, 0.1983, 3.31, 0.06016, 3.522, -0.03024, 3.47, 0.1579, 3.852, 0.007442, 3.853, 0.02577, 3.699, -0.3429, 3.525, -0.2475, 3.369, -0.1503, 3.455, -0.2475, 3.369, -0.08104, 3.251, -0.1503, 3.455, 2.368, -2.445, 2.061, -2.493, 2.154, -2.88, 2.438, -2.878, 2.693, -3.028, 2.572, -2.662, 2.317, -3.683, 2.802, -4.037, 2.555, -3.642, 2.845, -3.671, 2.672, -3.574, 2.555, -3.642, 2.572, -2.662, 2.865, -2.548, 2.563, -2.557, 3.036, -3.624, 2.923, -3.958, 3.335, -4.043, 2.555, -3.642, 2.802, -4.037, 2.845, -3.671, 2.994, -3.352, 2.894, -3.107, 2.9, -3.168, 2.82, -3.128, 2.9, -3.168, 2.894, -3.107, 2.859, -3.203, 2.9, -3.168, 2.815, -3.157, 0.2474, 3.744, 0.02577, 3.699, 0.08973, 3.624, 3.893, -3.318, 3.815, -3.347, 3.849, -3.377, 3.811, -3.333, 3.815, -3.347, 3.893, -3.318, 3.849, -3.377, 3.926, -3.56, 3.893, -3.318, 3.827, -3.289, 3.811, -3.333, 3.893, -3.318, -2.348, 3.543, -2.191, 4.227, -2.497, 3.942, -2.191, 4.227, -2.713, 4.879, -2.497, 3.942, -3.249, 3.658, -2.985, 3.822, -3.172, 4.816, -2.497, 3.942, -2.742, 4.641, -2.628, 3.769, -2.951, 4.564, -2.95, 4.977, -3.002, 4.979, -3.035, 5.256, -2.97, 5.21, -3.032, 5.332, -2.727, 3.708, -2.693, 3.68, -2.706, 3.788, -2.693, 3.68, -2.706, 3.653, -2.704, 3.65, -2.7, 3.65, -2.704, 3.65, -2.704, 3.65, -2.7, 3.65, -2.705, 3.646, -2.695, 3.635, -2.706, 3.653, -2.71, 3.65, -2.705, 3.651, -2.705, 3.651, -2.705, 3.651, -2.706, 3.653, -2.705, 3.65, -2.705, 3.65, -2.704, 3.65, -2.705, 3.65, -2.705, 3.65, -2.705, 3.651, -3.646, 4.99, -3.773, 4.99, -3.769, 4.833, -3.773, 4.99, -3.816, 5.061, -3.835, 4.969, -3.443, 5.106, -3.694, 5.177, -3.646, 4.99, -3.952, 4.872, -3.989, 4.549, -3.908, 4.874, -4.137, 3.996, -3.977, 4.15, -3.989, 4.549, -4.179, 3.615, -4.137, 3.996, -4.3, 3.765, -4.031, 3.756, -3.903, 3.736, -3.977, 4.15, -4.132, 3.405, -4.031, 3.756, -3.977, 4.15, -3.883, 4.931, -3.886, 4.929, -3.877, 4.898, -3.877, 4.898, -3.888, 4.927, -3.908, 4.874, -3.892, 4.93, -3.887, 4.934, -3.898, 4.954, -3.887, 4.934, -3.883, 4.931, -3.876, 4.948, -3.887, 4.93, -3.886, 4.93, -3.886, 4.931, -3.887, 4.929, -3.887, 4.929, -3.888, 4.927, -3.887, 4.929, -3.887, 4.93, -3.892, 4.93, -3.887, 4.93, -3.886, 4.931, -3.887, 4.934, -3.886, 4.93, -3.886, 4.93, -3.886, 4.93, -3.886, 4.93, -3.886, 4.929, -3.886, 4.93, -3.887, 4.929, -3.887, 4.93, -3.887, 4.929, -3.887, 4.93, -3.887, 4.93, -3.887, 4.929, -4.001, 2.506, -4.088, 3.076, -4.268, 3.027, 3.313, 2.601, 2.923, 2.222, 3.333, 2.303, 1.48, 4.171, 1.578, 3.959, 1.64, 4.423, 2.153, 1.144, 2.319, 1.945, 2.1, 1.625, 1.833, -0.4521, 1.875, -0.08792, 1.744, -0.1842, 4.272, 3.738, 4.222, 4.988, 4.17, 4.129, 4.132, 3.657, 4.272, 3.738, 4.17, 4.129, 3.333, 2.303, 3.432, 2.538, 3.313, 2.601, 1.592, 0.2646, 1.305, -0.03917, 1.583, -0.05269, 1.745, 0.4111, 1.713, 0.6899, 1.592, 0.2646, 2.359, 2.24, 2.013, 2.301, 2.049, 2.245, -1.608, -2.846, -1.253, -2.794, -1.811, -2.502, -3.575, 3.232, -4.088, 3.076, -3.253, 3.126, -2.714, 3.241, -3.253, 3.126, -2.409, 2.96, 4.507, -0.4944, 4.685, -0.4285, 4.6, -0.2977, 4.68, -0.5428, 4.685, -0.4285, 4.507, -0.4944, 3.313, 2.601, 3.326, 2.727, 3.186, 2.69, 4.416, 0.1917, 4.447, -0.34, 4.6, -0.2977, -2.016, 2.512, -2.227, 2.535, -1.818, 2.176, 3.045, 2.909, 3.052, 2.933, 3.052, 2.935, 3.054, 2.935, 3.056, 2.933, 3.056, 2.941, -0.5529, 3.658, -0.6658, 3.744, -0.7335, 3.663, -0.7218, 3.536, -0.6033, 3.507, -0.553, 3.561, -0.7739, 3.443, -0.9246, 3.398, -0.6435, 3.347, -0.6435, 3.347, -0.6334, 3.248, -0.4696, 3.355, -0.711, 3.895, -0.6658, 3.744, -0.4133, 3.894, -0.7739, 3.443, -0.8529, 3.651, -0.9835, 3.669, -0.6033, 3.507, -0.4696, 3.355, -0.382, 3.465, -0.8529, 3.651, -0.7778, 3.752, -0.8751, 3.838, 2.693, 1.293, 2.439, 1.143, 2.566, 0.8701, 2.353, 1.116, 2.153, 1.144, 2.367, 0.7082, 2.566, 0.8701, 2.352, 1.518, 2.554, 1.906, 2.319, 1.945, 2.353, 1.116, 2.566, 0.8701, 2.439, 1.143, 3.011, 1.894, 2.923, 2.222, 2.802, 2.301, 2.817, 1.389, 2.838, 1.345, 2.895, 1.367, 2.853, 1.631, 3.011, 1.894, 2.672, 1.838, 2.853, 1.631, 2.672, 1.838, 2.718, 1.688, 2.65, 1.49, 2.76, 1.599, 2.718, 1.688, -0.5529, 3.658, -0.553, 3.561, -0.382, 3.465, -0.6033, 3.507, -0.7739, 3.443, -0.6435, 3.347, 3.793, 1.117, 3.616, 1.003, 3.826, 1.073, 3.811, 1.117, 4.491, 0.6227, 4.308, 0.4901, 4.416, 0.1917, 3.797, 1.136, 3.834, 1.149, 3.612, 1.266, -1.309, 0.8338, -1.332, 0.196, -0.8502, 0.4183, -0.7602, 1.077, 3.466, -3.86, 3.036, -3.624, 3.335, -4.043, 0.2059, 2.437, -0.05133, 2.171, 0.5209, 1.753, 3.462, -3.113, 3.179, -3.387, 3.434, -3.436, 0.4496, 4.778, 0.2703, 4.289, 0.5232, 4.602, 2.284, 3.695, 2.302, 4.066, 2.137, 4.17, 2.701, 2.881, 2.438, 4.02, 2.302, 4.066, 4.17, -2.393, 4.251, -2.701, 4.5, -2.553, 4.17, -2.393, 4.461, -2.16, 4.447, -1.876, 4.5, -2.553, 4.585, -2.184, 4.461, -2.16, 2.095, -3.367, 2.317, -3.683, 2.154, -2.88, 2.616, 2.961, 2.419, 3.171, 2.633, 2.839, 1.897, 4.583, 2.048, 4.707, 1.833, 5.04, 1.833, -1.284, 1.485, -1.431, 1.745, -1.552, 5.169, 2.431, 5.218, 3.697, 5.116, 3.293, 5.162, 4.238, 5.28, 4.611, 5.052, 4.708, 3.323, -4.345, 3.435, -4.307, 3.335, -4.043, -1.056, 3.148, -0.6132, 2.551, -0.4123, 2.632, 1.35, -1.84, 1.592, -2.001, 1.583, -1.684, 2.359, -3.977, 2.348, -3.855, 2.04, -3.966, 2.095, -3.367, 2.04, -3.966, 2.317, -3.683, 1.98, -3.582, 2.04, -3.966, 2.095, -3.367, -1.351, -0.338, -0.8897, -0.5338, -0.544, -0.3988, -0.544, -0.3988, -0.02548, -0.5429, 0.2766, -0.2624, -0.05133, 2.171, -0.4448, 1.706, 0.09672, 0.9894, 3.435, -4.307, 3.326, -4.463, 3.594, -4.447, 3.57, -4.312, 4.69, -1.783, 4.681, -1.673, 4.508, -1.721, 3.326, -4.463, 3.323, -4.345, 3.187, -4.427, 0.6695, 0.1863, 0.8671, 0.5217, 0.6455, 0.4832, 0.4419, 0.1346, 2.676, -1.815, 2.604, -2.162, 2.848, -2.11, 2.792, -1.795, 0.1579, 3.852, -0.01729, 3.954, 0.007442, 3.853, -0.2129, 3.635, -0.3142, 3.747, -0.3429, 3.525, 0.2474, 3.744, 0.1579, 3.852, 0.02577, 3.699, 0.007442, 3.853, -0.01729, 3.954, -0.1006, 3.683, -0.01729, 3.954, -0.3142, 3.747, -0.1006, 3.683, 2.438, -3.262, 2.672, -3.574, 2.718, -3.425, 2.354, -2.853, 2.563, -2.557, 2.368, -2.445, 2.154, -2.88, 2.317, -3.683, 2.555, -3.642, 2.352, -3.255, 2.838, -3.082, 2.82, -3.128, 2.894, -3.107, 2.82, -3.128, 2.815, -3.157, 2.9, -3.168, 2.828, -3.333, 2.76, -3.335, 2.718, -3.425, -0.1503, 3.455, -0.1068, 3.547, -0.3429, 3.525, -0.3429, 3.525, -0.1068, 3.547, -0.2129, 3.635, 0.007442, 3.853, -0.1006, 3.683, 0.02577, 3.699, 3.984, -2.994, 3.616, -3.219, 3.827, -3.289, 4.17, -2.393, 3.984, -2.994, 4.251, -2.701, -2.628, 3.769, -2.663, 3.683, -2.631, 3.662, -2.636, 3.525, -2.593, 3.594, -2.646, 3.609, -2.484, 3.341, -2.636, 3.525, -2.57, 3.262, -2.497, 3.942, -2.628, 3.769, -2.532, 3.658, -2.769, 3.706, -2.727, 3.708, -2.815, 4.114, -2.706, 3.788, -2.628, 3.769, -2.817, 4.539, -2.951, 4.564, -2.985, 3.822, -2.769, 3.706, -2.769, 3.706, -2.815, 4.114, -2.951, 4.564, -2.742, 4.641, -2.497, 3.942, -2.713, 4.879, -2.706, 3.788, -2.817, 4.539, -2.815, 4.114, -3.172, 4.816, -2.985, 3.822, -2.951, 4.564, -2.951, 4.564, -2.815, 4.114, -2.95, 4.977, -2.951, 4.564, -3.002, 4.979, -3.172, 4.816, -2.817, 4.539, -2.742, 4.641, -2.863, 5.03, -2.742, 4.641, -2.713, 4.879, -2.863, 5.03, -2.97, 5.21, -2.863, 5.03, -2.83, 5.204, -2.95, 4.977, -2.863, 5.03, -2.97, 5.21, -3.035, 5.256, -3.002, 4.979, -2.95, 4.977, -3.035, 5.256, -2.95, 4.977, -2.97, 5.21, -3.072, 5.311, -3.035, 5.256, -3.032, 5.332, -2.636, 3.525, -2.646, 3.609, -2.682, 3.647, -2.728, 3.634, -2.636, 3.525, -2.695, 3.635, -2.7, 3.65, -2.693, 3.68, -2.704, 3.65, -2.728, 3.634, -2.769, 3.706, -2.858, 3.608, -2.706, 3.653, -2.727, 3.708, -2.769, 3.706, -2.682, 3.647, -2.7, 3.65, -2.695, 3.635, -2.693, 3.68, -2.727, 3.708, -2.706, 3.653, -2.706, 3.653, -2.705, 3.651, -2.704, 3.65, -2.71, 3.65, -2.728, 3.634, -2.705, 3.646, -2.705, 3.65, -2.705, 3.646, -2.704, 3.649, -2.705, 3.651, -2.71, 3.65, -2.705, 3.65, -2.705, 3.65, -2.705, 3.65, -2.705, 3.65, -2.705, 3.646, -2.7, 3.65, -2.704, 3.649, -2.704, 3.649, -2.7, 3.65, -2.704, 3.65, -3.814, 4.918, -3.846, 4.929, -3.847, 4.899, -3.814, 4.918, -3.769, 4.833, -3.773, 4.99, -3.816, 5.061, -3.773, 4.99, -3.694, 5.177, -3.646, 4.99, -3.694, 5.177, -3.773, 4.99, -3.443, 5.106, -3.646, 4.99, -3.562, 4.669, -3.908, 4.874, -3.989, 4.549, -3.877, 4.898, -3.877, 4.898, -3.989, 4.549, -3.845, 4.809, -3.903, 3.736, -3.676, 3.78, -3.562, 4.669, -3.952, 4.872, -4.137, 3.996, -3.989, 4.549, -3.989, 4.549, -3.977, 4.15, -3.845, 4.809, -3.977, 4.15, -3.903, 3.736, -3.769, 4.833, -4.137, 3.996, -4.179, 3.615, -4.132, 3.405, -4.137, 3.996, -4.132, 3.405, -3.977, 4.15, -4.031, 3.756, -4.132, 3.405, -3.903, 3.736, -4.217, 3.304, -4.132, 3.405, -4.179, 3.615, -4.138, 3.274, -4.132, 3.405, -4.217, 3.304, -4.217, 3.304, -4.179, 3.615, -4.245, 3.268, -3.845, 4.809, -3.847, 4.899, -3.877, 4.898, -3.925, 5.059, -3.985, 4.935, -3.898, 4.954, -3.985, 4.935, -3.892, 4.93, -3.898, 4.954, -3.877, 4.898, -3.886, 4.929, -3.888, 4.927, -3.876, 4.948, -3.883, 4.931, -3.864, 4.934, -3.847, 4.899, -3.883, 4.931, -3.877, 4.898, -3.883, 4.931, -3.886, 4.93, -3.886, 4.929, -3.886, 4.929, -3.887, 4.929, -3.888, 4.927, -3.887, 4.93, -3.886, 4.93, -3.887, 4.93, -3.888, 4.927, -3.887, 4.929, -3.892, 4.93, -3.887, 4.93, -3.887, 4.929, -3.886, 4.93, -3.887, 4.93, -3.886, 4.93, -3.887, 4.93, -3.886, 4.931, -3.886, 4.93, -3.886, 4.93, -3.886, 4.929, -3.886, 4.93, -3.887, 4.929, 3.834, 1.149, 3.797, 1.136, 3.806, 1.128, 3.808, 1.127, -3.598, 2.627, -4.001, 2.506, -3.995, 1.864, -3.446, 1.621, 3.182, 1.585, 2.98, 1.608, 2.895, 1.367, -0.7602, 1.077, -0.8502, 0.4183, -0.1647, 0.2547, 0.09672, 0.9894, 2.766, -3.028, 2.797, -2.847, 2.572, -2.662, 2.693, -3.028, 2.566, 0.8701, 2.866, 0.8117, 2.797, 1.111, 2.693, 1.293, 3.189, -0.4768, 3.467, -0.3415, 3.095, -0.2802, 2.705, -0.2466, 2.538, -0.5428, -2.006, 1.486, -2.386, 0.9621, -2.164, 0.9447, -1.818, 1.351, -2.479, 0.2606, -2.164, 0.9447, -2.386, 0.9621, -2.772, 0.4841, 3.46, 1.397, 3.464, 2.114, 3.011, 1.894, 3.182, 1.585, -0.05028, -0.6987, -0.5173, -0.9065, 0.1343, -1.024, 0.3288, -0.7735, -0.5173, -0.9065, -0.9329, -1.141, -0.2781, -1.226, 0.1343, -1.024, 0.1343, -1.024, -0.2781, -1.226, 0.7273, -1.599, 0.7394, -1.304, 0.3288, -0.7735, 0.1343, -1.024, 0.7394, -1.304, 0.8081, -0.9666, 2.866, 0.8117, 2.847, 0.3736, 3.198, 0.4446, 3.137, 0.9315, 2.972, 2.734, 3.045, 2.909, 3.052, 2.935, 2.791, 3.224, 2.847, 0.3736, 2.746, 0.09622, 3.227, 0.05637, 3.198, 0.4446, 2.746, 0.09622, 2.705, -0.2466, 3.095, -0.2802, 3.227, 0.05637, 1.499, 3.141, 1.28, 3.169, 1.407, 2.821, 1.641, 2.801, 1.426, 3.553, 1.265, 3.576, 1.28, 3.169, 1.499, 3.141, 1.265, 3.576, 1.101, 3.591, 1.057, 3.167, 1.28, 3.169, 1.28, 3.169, 1.057, 3.167, 1.105, 2.829, 1.407, 2.821, 4.132, 3.657, 3.99, 3.683, 3.887, 3.279, 4.044, 3.219, 4.17, 4.129, 4.059, 4.141, 3.99, 3.683, 4.132, 3.657, 1.578, 3.959, 1.48, 4.171, 1.426, 3.553, 1.588, 3.538, 1.48, 4.171, 1.343, 4.122, 1.265, 3.576, 1.426, 3.553, 1.343, 4.122, 1.178, 4.02, 1.101, 3.591, 1.265, 3.576, 1.325, 4.495, 1.178, 4.02, 1.343, 4.122, 3.899, 2.769, 3.749, 2.872, 3.612, 2.567, 3.788, 2.41, 4.044, 3.219, 3.887, 3.279, 3.749, 2.872, 3.899, 2.769, 1.588, 3.538, 1.426, 3.553, 1.499, 3.141, 1.684, 3.109, 1.684, 3.109, 1.499, 3.141, 1.641, 2.801, 1.826, 2.792, 4.222, 4.988, 4.197, 5.15, 4.059, 4.141, 4.17, 4.129, 1.64, 4.423, 1.807, 5.437, 1.741, 5.304, 1.48, 4.171, 1.343, 4.122, 1.741, 5.304, 1.641, 5.197, 1.325, 4.495, 1.741, 5.304, 1.343, 4.122, 1.48, 4.171, 4.31, 4.976, 4.197, 5.15, 4.222, 4.988, 4.28, 4.891, 1.646, 5.306, 1.641, 5.197, 1.741, 5.304, 1.807, 5.437, 0.7273, -1.599, -0.2781, -1.226, -0.3881, -1.664, 0.7125, -2.038, -0.9329, -1.141, -1.094, -1.476, -0.3881, -1.664, -0.2781, -1.226, -0.3881, -1.664, -1.094, -1.476, -1.213, -1.926, -0.395, -2.234, 0.7125, -2.038, -0.3881, -1.664, -0.395, -2.234, 0.7367, -2.551, -1.253, -2.794, -0.336, -2.898, -0.395, -2.234, -1.213, -1.926, -0.9962, -3.32, -0.2456, -3.485, -0.336, -2.898, -1.253, -2.794, 0.7778, -3.097, -0.336, -2.898, -0.2456, -3.485, 0.8298, -3.646, 0.7367, -2.551, -0.395, -2.234, -0.336, -2.898, 0.7778, -3.097, 4.663, 1.897, 4.668, 2.211, 4.33, 2.161, 4.255, 1.898, 0.1435, -0.5498, -0.05028, -0.6987, 0.3288, -0.7735, 0.4613, -0.6238, 0.4613, -0.6238, 0.3288, -0.7735, 0.8081, -0.9666, 0.8674, -0.7392, 4.255, 1.898, 4.33, 2.161, 3.892, 2.248, 3.841, 1.987, 1.325, 4.495, 1.641, 5.197, 1.646, 5.306, 1.222, 4.536, 4.17, 0.1777, 4.416, 0.1917, 4.308, 0.4901, 4.583, -0.02278, 4.491, 0.6227, 4.416, 0.1917, 4.49, 4.126, 4.31, 4.976, 4.28, 4.891, 4.397, 3.786, 1.101, 3.591, 1.178, 4.02, 1.04, 4.06, 0.938, 3.607, 1.325, 4.495, 1.222, 4.536, 1.04, 4.06, 1.178, 4.02, 4.551, 3.165, 4.543, 3.627, 4.397, 3.786, 4.387, 3.166, 4.397, 3.786, 4.543, 3.627, 4.49, 4.126, 1.105, 2.829, 1.057, 3.167, 0.8741, 3.15, 0.9074, 2.734, 1.057, 3.167, 1.101, 3.591, 0.938, 3.607, 0.8741, 3.15, 4.498, 2.711, 4.551, 3.165, 4.387, 3.166, 4.317, 2.7, 4.551, 2.306, 4.498, 2.711, 4.317, 2.7, 4.321, 2.255, -3.995, 1.864, -4.18, 1.576, -3.985, 1.244, -3.446, 1.621, 1.485, -0.3051, 1.744, -0.1842, 1.583, -0.05269, 1.305, -0.03917, -4.18, 1.576, -4.477, 1.567, -4.496, 1.117, -3.985, 1.244, -3.985, 1.244, -3.654, 0.7126, -3.13, 0.9918, -3.446, 1.621, -3.985, 1.244, -4.496, 1.117, -4.127, 0.4241, -3.654, 0.7126, -4.127, 0.4241, -3.742, -0.4499, -3.298, 0.1467, -3.654, 0.7126, -3.13, 0.9918, -3.654, 0.7126, -3.298, 0.1467, -2.772, 0.4841, 2.153, 1.144, 1.799, 1.281, 1.713, 0.6899, 2.06, 0.7562, 1.969, 0.3959, 2.06, 0.7562, 1.713, 0.6899, 1.745, 0.4111, 4.28, 4.891, 4.222, 4.988, 4.272, 3.738, 4.397, 3.786, 4.272, 3.738, 4.132, 3.657, 4.044, 3.219, 4.216, 3.184, 4.397, 3.786, 4.272, 3.738, 4.216, 3.184, 4.387, 3.166, 4.216, 3.184, 4.106, 2.713, 4.317, 2.7, 4.387, 3.166, 4.044, 3.219, 3.899, 2.769, 4.106, 2.713, 4.216, 3.184, 4.106, 2.713, 3.899, 2.769, 3.788, 2.41, 3.99, 2.314, 4.106, 2.713, 3.99, 2.314, 4.321, 2.255, 4.317, 2.7, 3.593, 2.396, 3.573, 2.57, 3.432, 2.538, 3.333, 2.303, -2.772, 0.4841, -3.298, 0.1467, -3.098, 0.0663, -2.479, 0.2606, 3.573, 2.57, 3.313, 2.601, 3.432, 2.538, 0.03161, -4.141, 0.8674, -4.463, 0.8298, -3.646, -0.2456, -3.485, -3.742, -0.4499, -3.098, 0.0663, -3.298, 0.1467, -0.6449, -4.171, 0.03161, -4.141, -0.2456, -3.485, -0.9962, -3.32, 1.304, 0.5143, 0.8741, -0.2242, 1.305, -0.03917, 1.713, 0.6899, 1.713, 0.6899, 1.799, 1.281, 1.304, 0.5143, -2.006, 1.486, -1.818, 1.351, -1.855, 1.785, -2.024, 1.822, 1.592, 0.2646, 1.713, 0.6899, 1.305, -0.03917, 2.049, 2.245, 2.319, 1.945, 2.348, 2.119, 2.359, 2.24, 2.049, 2.245, 2.348, 2.119, -1.619, -3.299, -0.9962, -3.32, -1.253, -2.794, -1.608, -2.846, -1.213, -1.926, -1.776, -1.72, -1.657, -2.134, -1.253, -2.794, -2.085, 2.928, -2.409, 2.96, -2.227, 2.535, -2.016, 2.512, -2.409, 2.96, -2.085, 2.928, -2.437, 3.179, -2.714, 3.241, -1.213, -1.926, -1.094, -1.476, -1.459, -1.414, -1.776, -1.72, -1.271, -1.187, -1.459, -1.414, -1.094, -1.476, -0.9329, -1.141, -2.409, 2.96, -3.253, 3.126, -2.85, 2.443, -2.227, 2.535, -3.253, 3.126, -4.088, 3.076, -3.598, 2.627, -2.386, 0.9621, -2.581, 1.664, -3.13, 0.9918, -2.772, 0.4841, -2.85, 2.443, -3.253, 3.126, -3.598, 2.627, 2.062, -0.1841, 1.833, -0.4521, 2.538, -0.5428, 2.705, -0.2466, -2.581, 1.664, -2.006, 1.486, -2.024, 1.822, 1.875, -0.08792, 1.833, -0.4521, 2.062, -0.1841, 2.011, 0.06126, 2.062, -0.1841, 2.24, -0.09214, 2.137, 0.0976, 2.011, 0.06126, 2.038, 0.242, 2.137, 0.0976, 2.203, 0.2651, 2.293, 0.4342, 2.367, 0.7082, 3.573, 2.57, 3.594, 2.71, 3.326, 2.727, 3.313, 2.601, -2.024, 1.822, -1.855, 1.785, -1.818, 2.176, -2.227, 2.535, -2.227, 2.535, -2.85, 2.443, -2.581, 1.664, -2.024, 1.822, -3.446, 1.621, -2.581, 1.664, -2.85, 2.443, -3.598, 2.627, 3.067, 3.057, 3.241, 3.309, 2.791, 3.224, 3.052, 2.935, 3.074, 2.913, 3.045, 2.909, 2.972, 2.734, 3.226, 2.882, 3.074, 2.913, 3.067, 3.057, 3.056, 2.941, 3.056, 2.933, 3.045, 2.909, 3.074, 2.913, 3.056, 2.933, 3.052, 2.933, 3.841, 1.987, 3.64, 1.442, 3.926, 1.344, 4.255, 1.898, 2.359, 2.24, 2.348, 2.119, 2.802, 2.301, 2.733, 2.436, 4.255, 1.898, 3.926, 1.344, 4.72, 1.484, 4.663, 1.897, 3.052, 2.935, 3.053, 2.935, 3.054, 2.935, 3.056, 2.941, 3.052, 2.933, 3.056, 2.933, 3.054, 2.935, 3.053, 2.935, 3.926, 1.344, 4.26, 0.9537, 4.585, 1.071, 4.72, 1.484, 3.227, 0.05637, 3.095, -0.2802, 3.467, -0.3415, 3.605, -0.06022, 3.492, 0.2753, 3.198, 0.4446, 3.227, 0.05637, 3.605, -0.06022, 3.402, 0.8781, 3.137, 0.9315, 3.198, 0.4446, 3.492, 0.2753, 2.415, -0.1229, 2.24, -0.09214, 2.062, -0.1841, 2.705, -0.2466, 2.595, -0.1074, 2.649, 0.2981, 2.746, 0.09622, 2.847, 0.3736, 2.6, 0.4372, 2.705, -0.2466, 2.746, 0.09622, 2.595, -0.1074, -0.4133, 3.894, -0.6658, 3.744, -0.5529, 3.658, -0.711, 3.895, -0.8751, 3.838, -0.7778, 3.752, -0.6658, 3.744, -0.3653, 3.669, -0.5529, 3.658, -0.382, 3.465, -0.3653, 3.669, -0.4133, 3.894, -0.5529, 3.658, 2.554, 1.906, 2.352, 1.518, 2.436, 1.525, 2.672, 1.838, 3.182, 1.585, 3.137, 0.9315, 3.402, 0.8781, 3.46, 1.397, 2.436, 1.525, 2.65, 1.49, 2.718, 1.688, 2.672, 1.838, 3.011, 1.894, 2.853, 1.631, 2.98, 1.608, 3.182, 1.585, 2.766, 1.291, 2.797, 1.111, 2.865, 1.256, 2.821, 1.307, 2.693, 1.293, 2.651, 1.351, 2.439, 1.143, 2.865, 1.256, 3.137, 0.9315, 3.182, 1.585, 2.895, 1.367, 2.566, 0.8701, 2.367, 0.7082, 2.419, 0.4333, 2.6, 0.4372, 2.866, 0.8117, 2.693, 1.293, 2.797, 1.111, 2.766, 1.291, 3.137, 0.9315, 2.865, 1.256, 2.797, 1.111, 2.866, 0.8117, 2.864, 1.549, 2.98, 1.608, 2.853, 1.631, 2.823, 1.59, 2.65, 1.49, 2.436, 1.525, 2.439, 1.143, 2.651, 1.351, 2.153, 1.144, 2.353, 1.116, 2.352, 1.518, 2.319, 1.945, 2.439, 1.143, 2.436, 1.525, 2.352, 1.518, 2.353, 1.116, 2.817, 1.389, 2.895, 1.367, 2.897, 1.431, 2.815, 1.42, 2.865, 1.256, 2.895, 1.367, 2.838, 1.345, 2.821, 1.307, 2.853, 1.631, 2.718, 1.688, 2.76, 1.599, 2.823, 1.59, 2.864, 1.549, 2.858, 1.467, 2.897, 1.431, 2.98, 1.608, -0.7218, 3.536, -0.7335, 3.663, -0.8529, 3.651, -0.7739, 3.443, -0.7778, 3.752, -0.7335, 3.663, -0.6658, 3.744, -0.7739, 3.443, -0.6033, 3.507, -0.7218, 3.536, 3.983, 0.778, 3.826, 1.073, 3.616, 1.003, 3.815, 0.6713, -0.7778, 3.752, -0.8529, 3.651, -0.7335, 3.663, 4.17, 0.1777, 4.308, 0.4901, 3.983, 0.778, 3.815, 0.6713, 4.26, 0.9537, 4.288, 0.6855, 4.308, 0.4901, 4.491, 0.6227, 4.585, 1.071, 3.834, 1.149, 3.808, 1.127, 3.808, 1.125, 3.811, 1.117, 4.098, 0.874, 4.26, 0.9537, 3.926, 1.344, 3.893, 1.102, 3.926, 1.344, 3.64, 1.442, 3.612, 1.266, 3.834, 1.149, 4.288, 0.6855, 4.098, 0.874, 3.983, 0.778, 4.308, 0.4901, 3.893, 1.102, 3.826, 1.073, 3.983, 0.778, 4.098, 0.874, 3.806, 1.128, 3.805, 1.125, 3.808, 1.125, 3.808, 1.127, 3.793, 1.117, 3.797, 1.136, 3.612, 1.266, 3.616, 1.003, 3.805, 1.125, 3.806, 1.128, 3.797, 1.136, 3.793, 1.117, 3.805, 1.125, 3.793, 1.117, 3.811, 1.117, 3.808, 1.125, 2.359, -3.977, 2.733, -4.173, 2.802, -4.037, 2.348, -3.855, 2.797, -2.847, 2.865, -2.548, 2.572, -2.662, 2.706, -1.49, 3.096, -1.456, 3.468, -1.395, 3.189, -1.26, 2.539, -1.194, 0.6788, 1.212, 0.8671, 1.347, 0.5209, 1.753, -0.05133, 2.171, -1.332, 0.196, -1.582, -0.3295, -1.351, -0.338, 3.434, -3.436, 3.179, -3.387, 3.036, -3.624, 3.466, -3.86, -2.736, -4.315, -2.357, -4.24, -2.551, -3.989, -3.203, -4.107, -3.203, -4.107, -2.551, -3.989, -2.964, -3.787, -3.618, -3.872, -2.551, -3.989, -1.946, -3.709, -1.958, -3.414, -2.964, -3.787, -2.357, -4.24, -1.877, -4.047, -1.946, -3.709, -2.551, -3.989, 3.198, -2.181, 2.848, -2.11, 2.865, -2.548, 3.137, -2.668, 3.227, -1.793, 2.792, -1.795, 2.848, -2.11, 3.198, -2.181, 3.096, -1.456, 2.706, -1.49, 2.792, -1.795, 3.227, -1.793, 2.365, 5.369, 2.239, 5.021, 2.458, 5.049, 2.599, 5.389, 2.239, 5.021, 2.224, 4.614, 2.385, 4.637, 2.458, 5.049, 2.064, 5.361, 2.048, 4.707, 2.239, 5.021, 2.365, 5.369, 2.224, 4.614, 2.239, 5.021, 2.048, 4.707, 4.833, 4.143, 4.936, 3.739, 5.078, 3.765, 4.99, 4.203, 4.936, 3.739, 5.005, 3.281, 5.116, 3.293, 5.078, 3.765, 2.385, 4.637, 2.438, 4.02, 2.537, 4.231, 2.546, 4.652, 2.438, 4.02, 2.598, 3.767, 2.537, 4.231, 2.224, 4.614, 2.302, 4.066, 2.438, 4.02, 2.385, 4.637, 2.048, 4.707, 2.137, 4.17, 2.302, 4.066, 2.224, 4.614, 4.558, 4.855, 4.695, 4.549, 4.845, 4.652, 4.734, 5.012, 4.695, 4.549, 4.833, 4.143, 4.99, 4.203, 4.845, 4.652, 2.458, 5.049, 2.385, 4.637, 2.546, 4.652, 2.642, 5.081, 2.599, 5.389, 2.458, 5.049, 2.642, 5.081, 2.784, 5.398, 5.005, 3.281, 5.143, 2.272, 5.169, 2.431, 5.116, 3.293, 2.598, 3.767, 2.438, 4.02, 2.701, 2.881, 2.765, 2.752, 2.302, 4.066, 2.284, 3.695, 2.616, 2.961, 2.701, 2.881, 5.169, 2.431, 5.143, 2.272, 5.242, 2.395, 5.226, 2.532, 2.633, 2.839, 2.765, 2.752, 2.701, 2.881, 2.616, 2.961, -1.958, -3.414, -1.973, -2.975, -3.074, -3.349, -2.964, -3.787, -3.074, -3.349, -3.78, -3.537, -3.618, -3.872, -2.964, -3.787, -3.074, -3.349, -3.08, -2.779, -3.898, -3.087, -3.78, -3.537, -1.973, -2.975, -1.949, -2.462, -3.08, -2.779, -3.074, -3.349, -3.08, -2.779, -3.021, -2.115, -3.973, -2.605, -3.898, -3.087, -3.682, -1.693, -3.934, -2.158, -3.021, -2.115, -2.931, -1.529, -2.931, -1.529, -3.021, -2.115, -1.908, -1.916, -1.856, -1.368, -1.949, -2.462, -1.908, -1.916, -3.021, -2.115, -3.08, -2.779, 4.664, -4.112, 3.814, -4.208, 4.258, -4.391, 4.669, -4.427, -2.542, -4.463, -2.158, -4.371, -2.357, -4.24, -2.736, -4.315, 2.284, 3.695, 2.18, 3.654, 2.419, 3.171, 2.616, 2.961, -1.877, -4.047, -2.357, -4.24, -2.158, -4.371, 4.251, -2.701, 4.3, -2.876, 4.5, -2.553, 4.17, -2.393, 4.5, -2.553, 4.461, -2.16, 5.436, 3.295, 5.344, 3.643, 5.226, 2.532, 5.346, 2.77, 5.226, 2.532, 5.242, 2.395, 5.346, 2.77, 2.048, 4.707, 1.897, 4.583, 1.999, 4.13, 2.137, 4.17, 1.999, 4.13, 2.18, 3.654, 2.284, 3.695, 2.137, 4.17, 5.496, 4.257, 5.28, 4.611, 5.344, 3.643, 5.489, 3.794, 5.436, 3.295, 5.489, 3.794, 5.344, 3.643, 2.064, 5.361, 1.866, 5.456, 1.833, 5.04, 2.048, 4.707, 5.496, 5.116, 5.267, 5.167, 5.28, 4.611, 5.444, 4.711, 5.28, 4.611, 5.496, 4.257, 5.444, 4.711, -1.3, 1.454, -1.495, 1.122, -1.309, 0.8338, -0.7602, 1.077, 1.485, -1.431, 1.35, -1.84, 1.583, -1.684, 1.745, -1.552, -1.811, 1.581, -1.791, 1.131, -1.495, 1.122, -1.3, 1.454, -0.4448, 1.706, -0.9691, 1.985, -1.3, 1.454, -0.7602, 1.077, -1.3, 1.454, -0.9691, 1.985, -1.442, 2.274, -1.811, 1.581, -0.6132, 2.551, -1.056, 3.148, -1.442, 2.274, -0.9691, 1.985, -0.4448, 1.706, -0.05133, 2.171, -0.6132, 2.551, -0.9691, 1.985, 1.752, -2.469, 1.799, -3.017, 2.154, -2.88, 2.061, -2.493, 1.969, -2.132, 1.746, -2.148, 1.752, -2.469, 2.061, -2.493, 5.226, 2.532, 5.344, 3.643, 5.218, 3.697, 5.169, 2.431, 5.218, 3.697, 5.162, 4.238, 4.99, 4.203, 5.078, 3.765, 5.078, 3.765, 5.116, 3.293, 5.218, 3.697, 5.344, 3.643, 5.28, 4.611, 5.162, 4.238, 5.218, 3.697, 5.052, 4.708, 4.845, 4.652, 4.99, 4.203, 5.162, 4.238, 5.052, 4.708, 4.936, 5.108, 4.734, 5.012, 4.845, 4.652, 5.267, 5.167, 4.936, 5.108, 5.052, 4.708, 5.28, 4.611, 3.435, -4.307, 3.57, -4.312, 3.593, -4.132, 3.335, -4.043, -0.05133, 2.171, 0.2059, 2.437, -0.4123, 2.632, -0.6132, 2.551, -2.654, -0.8717, -2.931, -1.529, -1.856, -1.368, -1.818, -0.5498, -3.33, -0.8427, -3.682, -1.693, -2.931, -1.529, -2.654, -0.8717, 1.752, -2.469, 1.35, -1.84, 1.305, -2.251, 1.799, -3.017, 1.746, -2.148, 1.592, -2.001, 1.35, -1.84, 1.752, -2.469, 1.35, -1.84, 0.8745, -1.512, 1.305, -2.251, -3.973, -2.605, -3.934, -2.158, -4.294, -2.167, -4.496, -2.511, 0.8302, 0.9129, 0.8671, 1.347, 0.6788, 1.212, 0.661, 0.876, -3.934, -2.158, -3.682, -1.693, -4.304, -1.714, -4.294, -2.167, -3.898, -3.087, -3.973, -2.605, -4.342, -2.879, -4.461, -3.293, 0.6005, -0.2302, 0.6695, 0.1863, 0.4419, 0.1346, 0.2766, -0.2624, 0.2766, -0.2624, -0.02548, -0.5429, 0.2486, -0.4812, 0.6005, -0.2302, -3.898, -3.087, -4.461, -3.293, -4.144, -3.599, -3.78, -3.537, -3.78, -3.537, -4.144, -3.599, -3.959, -3.824, -3.618, -3.872, 0.2766, -0.2624, 0.4419, 0.1346, -0.1647, 0.2547, -0.544, -0.3988, -1.332, 0.196, -1.351, -0.338, -0.544, -0.3988, -0.1647, 0.2547, -0.8502, 0.4183, -1.332, 0.196, -0.544, -0.3988, 2.539, -1.194, 1.833, -1.284, 2.063, -1.552, 2.706, -1.49, 0.09672, 0.9894, 0.661, 0.876, 0.6788, 1.212, 1.876, -1.649, 2.011, -1.798, 2.063, -1.552, 1.833, -1.284, 2.011, -1.798, 2.146, -1.825, 2.24, -1.644, 2.063, -1.552, 2.293, -2.171, 2.204, -2.002, 2.146, -1.825, 2.039, -1.979, 2.368, -2.445, 4.508, -1.721, 4.6, -1.919, 4.69, -1.783, 0.661, 0.876, 0.6455, 0.4832, 0.8671, 0.5217, 0.8302, 0.9129, 4.461, -2.16, 4.6, -1.919, 4.447, -1.876, 0.4419, 0.1346, 0.6455, 0.4832, 0.661, 0.876, 0.09672, 0.9894, -0.1647, 0.2547, 0.4496, 4.778, 0.5232, 4.602, 0.5519, 4.599, 0.7036, 4.63, 0.2703, 4.289, 0.7191, 4.203, 0.5452, 4.454, 0.5519, 4.599, 0.5341, 4.579, 0.5344, 4.571, 0.5452, 4.454, 0.5232, 4.602, 0.5303, 4.579, 0.5341, 4.579, 0.5519, 4.599, 0.5344, 4.571, 0.5269, 4.574, 0.2703, 4.289, 0.5452, 4.454, 0.5269, 4.574, 0.5303, 4.579, 0.5232, 4.602, 0.2703, 4.289, 3.814, -4.208, 4.664, -4.112, 4.72, -3.699, 3.926, -3.56, 3.926, -3.56, 3.64, -3.658, 3.814, -4.208, 0.5324, 4.577, 0.5309, 4.577, 0.5269, 4.574, 0.5344, 4.571, 0.5303, 4.579, 0.5309, 4.577, 0.5324, 4.577, 0.5341, 4.579, 0.5324, 4.577, 0.5344, 4.571, 0.5341, 4.579, 3.926, -3.56, 4.72, -3.699, 4.585, -3.287, 4.26, -3.169, 3.468, -1.395, 3.096, -1.456, 3.227, -1.793, 3.605, -1.676, 3.492, -2.012, 3.605, -1.676, 3.227, -1.793, 3.198, -2.181, 3.402, -2.615, 3.492, -2.012, 3.198, -2.181, 3.137, -2.668, 2.706, -1.49, 2.063, -1.552, 2.24, -1.644, 2.416, -1.614, 2.59, -1.616, 2.706, -1.49, 2.59, -1.616, 2.676, -1.815, 2.792, -1.795, 0.2474, 3.744, 0.08973, 3.624, 0.2622, 3.538, 0.06016, 3.522, 0.08973, 3.624, 0.02577, 3.699, -0.1006, 3.683, -0.1068, 3.547, -0.03024, 3.47, 0.06016, 3.522, 0.1983, 3.31, 0.2622, 3.538, 0.08973, 3.624, 2.555, -3.642, 2.672, -3.574, 2.438, -3.262, 2.352, -3.255, -0.2129, 3.635, -0.1006, 3.683, -0.3142, 3.747, 3.179, -3.387, 3.462, -3.113, 3.402, -2.615, 3.137, -2.668, 3.036, -3.624, 3.179, -3.387, 2.994, -3.352, 2.898, -3.471, 2.766, -3.028, 2.822, -3.044, 2.881, -2.974, 2.797, -2.847, 3.179, -3.387, 3.137, -2.668, 2.881, -2.974, 2.894, -3.107, 2.894, -3.107, 2.994, -3.352, 3.179, -3.387, 2.368, -2.445, 2.563, -2.557, 2.865, -2.548, 2.604, -2.162, 2.419, -2.17, 3.137, -2.668, 2.865, -2.548, 2.797, -2.847, 2.881, -2.974, 2.352, -3.255, 2.354, -2.853, 2.154, -2.88, 2.317, -3.683, 2.438, -3.262, 2.647, -3.227, 2.438, -2.878, 2.438, -2.878, 2.354, -2.853, 2.352, -3.255, 2.438, -3.262, 2.572, -2.662, 2.563, -2.557, 2.354, -2.853, 2.438, -2.878, 2.923, -3.958, 3.036, -3.624, 2.845, -3.671, 2.802, -4.037, 2.898, -3.471, 2.672, -3.574, 2.845, -3.671, 3.036, -3.624, 2.718, -3.425, 2.672, -3.574, 2.898, -3.471, 2.828, -3.333, 2.881, -2.974, 2.822, -3.044, 2.838, -3.082, 2.894, -3.107, 2.647, -3.227, 2.438, -3.262, 2.718, -3.425, 2.76, -3.335, 2.994, -3.352, 2.864, -3.286, 2.828, -3.333, 2.898, -3.471, 2.9, -3.168, 2.859, -3.203, 2.864, -3.286, 2.994, -3.352, -0.1503, 3.455, -0.08104, 3.251, -0.03024, 3.47, -0.1068, 3.547, 4.26, -3.169, 4.585, -3.287, 4.489, -2.856, 4.3, -2.876, -0.2129, 3.635, -0.1068, 3.547, -0.1006, 3.683, 3.827, -3.289, 3.616, -3.219, 3.793, -3.332, 3.811, -3.333, 3.815, -3.347, 3.811, -3.333, 3.808, -3.341, 3.808, -3.343, 3.926, -3.56, 4.26, -3.169, 4.098, -3.09, 3.893, -3.318, 3.926, -3.56, 3.849, -3.377, 3.612, -3.482, 3.64, -3.658, 4.3, -2.876, 4.251, -2.701, 3.984, -2.994, 4.098, -3.09, 3.984, -2.994, 3.827, -3.289, 3.893, -3.318, 4.098, -3.09, 3.815, -3.347, 3.808, -3.343, 3.806, -3.344, 3.797, -3.351, 4.3, -2.876, 4.489, -2.856, 4.5, -2.553, 3.806, -3.344, 3.808, -3.343, 3.808, -3.341, 3.805, -3.341, 3.793, -3.332, 3.616, -3.219, 3.612, -3.482, 3.797, -3.351, 3.805, -3.341, 3.793, -3.332, 3.797, -3.351, 3.806, -3.344, 3.849, -3.377, 3.815, -3.347, 3.797, -3.351, 3.612, -3.482, 3.811, -3.333, 3.793, -3.332, 3.805, -3.341, 3.808, -3.341, -2.631, 3.662, -2.593, 3.594, -2.532, 3.658, -2.628, 3.769, -2.631, 3.662, -2.663, 3.683, -2.663, 3.649, -2.628, 3.769, -2.706, 3.788, -2.663, 3.683, -2.663, 3.649, -2.646, 3.609, -2.593, 3.594, -2.631, 3.662, -2.593, 3.594, -2.484, 3.341, -2.348, 3.543, -2.532, 3.658, -2.858, 3.608, -2.985, 3.822, -3.249, 3.658, -3.048, 3.364, -2.636, 3.525, -2.484, 3.341, -2.593, 3.594, -2.686, 5.053, -2.83, 5.204, -2.863, 5.03, -2.713, 4.879, -2.985, 3.822, -2.858, 3.608, -2.769, 3.706, -2.348, 3.543, -2.497, 3.942, -2.532, 3.658, -2.815, 4.114, -2.727, 3.708, -2.706, 3.788, -2.817, 4.539, -2.628, 3.769, -2.742, 4.641, -2.95, 4.977, -2.815, 4.114, -2.817, 4.539, -3.002, 4.979, -3.035, 5.256, -3.072, 5.311, -3.168, 5.085, -2.95, 4.977, -2.817, 4.539, -2.863, 5.03, -3.002, 4.979, -3.168, 5.085, -3.172, 4.816, -3.048, 3.364, -2.773, 3.248, -2.743, 3.522, -2.858, 3.608, -2.693, 3.68, -2.663, 3.683, -2.706, 3.788, -2.682, 3.647, -2.646, 3.609, -2.663, 3.649, -2.695, 3.635, -2.636, 3.525, -2.682, 3.647, -2.728, 3.634, -2.858, 3.608, -2.743, 3.522, -2.636, 3.525, -2.728, 3.634, -2.743, 3.522, -2.773, 3.248, -2.57, 3.262, -2.636, 3.525, -2.743, 3.522, -2.769, 3.706, -2.728, 3.634, -2.71, 3.65, -2.706, 3.653, -2.663, 3.649, -2.663, 3.683, -2.7, 3.65, -2.682, 3.647, -2.71, 3.65, -2.705, 3.646, -2.705, 3.65, -2.705, 3.65, -2.693, 3.68, -2.7, 3.65, -2.663, 3.683, -2.705, 3.646, -2.728, 3.634, -2.695, 3.635, -2.705, 3.651, -2.705, 3.651, -2.705, 3.65, -2.704, 3.65, -2.704, 3.65, -2.704, 3.65, -2.705, 3.65, -2.704, 3.65, -2.705, 3.65, -2.704, 3.649, -3.847, 4.899, -3.845, 4.809, -3.769, 4.833, -3.814, 4.918, -3.835, 4.969, -3.846, 4.929, -3.814, 4.918, -3.773, 4.99, -4.312, 4.872, -3.952, 4.872, -3.985, 4.935, -4.126, 5.072, -4.312, 4.872, -4.3, 3.765, -4.137, 3.996, -3.952, 4.872, -3.562, 4.669, -3.646, 4.99, -3.769, 4.833, -3.977, 4.15, -3.769, 4.833, -3.845, 4.809, -3.925, 5.059, -3.898, 4.954, -3.876, 4.948, -3.816, 5.061, -3.562, 4.669, -3.769, 4.833, -3.903, 3.736, -3.835, 4.969, -3.816, 5.061, -3.876, 4.948, -3.876, 4.948, -3.864, 4.934, -3.835, 4.969, -3.835, 4.969, -3.864, 4.934, -3.846, 4.929, -3.952, 4.872, -3.888, 4.927, -3.892, 4.93, -3.985, 4.935, -4.126, 5.072, -3.985, 4.935, -3.925, 5.059, -3.888, 4.927, -3.952, 4.872, -3.908, 4.874, -3.864, 4.934, -3.883, 4.931, -3.847, 4.899, -3.846, 4.929, -3.892, 4.93, -3.887, 4.93, -3.887, 4.93, -3.887, 4.934, -3.876, 4.948, -3.898, 4.954, -3.887, 4.934, -3.886, 4.931, -3.886, 4.93, -3.883, 4.931, -3.887, 4.934, -3.886, 4.93, -3.887, 4.93, -3.886, 4.93])
me_cube_001.materials.append(mat_bone)
me_cube_001.use_remesh_fix_poles = True
me_cube_001.use_remesh_preserve_attributes = False
me_cube_001.use_mirror_vertex_groups = False
me_cube_001.update()

# ---- objects
ob_head = bpy.data.objects.new('head', me_cube_001)

# ---- transforms, parenting, visibility, modifiers, constraints
ob_head.location = (0.0, 0.0, 0.0)
ob_head.lineart.crease_threshold = 0.0

# ---- collection membership
col_collection.objects.link(ob_head)

# ---- scene / render settings (as saved in the file)
scene.frame_start = 1; scene.frame_end = 250; scene.frame_set(3)
scene.render.engine = 'CYCLES'
scene.render.image_settings.file_format = 'JPEG'
scene.render.image_settings.color_mode = 'RGB'
scene.render.image_settings.quality = 50
scene.render.image_settings.compression = 50
scene.cycles.samples = 256
scene.cycles.sampling_pattern = 'TABULATED_SOBOL'
scene.cycles.use_adaptive_sampling = False
scene.cycles.use_light_tree = False
scene.view_settings.view_transform = 'Filmic'
bpy.context.view_layer.update()

# ---- added for rendering (the .blend has no active camera and no usable light): camera, sun
cam_auto = bpy.data.cameras.new('AutoCamera')
cam_auto.lens = 50.0
cam_auto.sensor_width = 36.0
cam_auto.clip_end = 1000.0
ob_auto_camera = bpy.data.objects.new('AutoCamera', cam_auto)
scene.collection.objects.link(ob_auto_camera)
ob_auto_camera.location = (0.594485, -0.730906, 0.656015)
ob_auto_camera.rotation_euler = (1.09748, -7.21219e-08, 0.694738)
scene.camera = ob_auto_camera
light_auto_sun = bpy.data.lights.new('AutoSun', 'SUN')
light_auto_sun.energy = 3.0
light_auto_sun.angle = 0.0523599
ob_auto_sun = bpy.data.objects.new('AutoSun', light_auto_sun)
scene.collection.objects.link(ob_auto_sun)
ob_auto_sun.rotation_euler = (0.872665, 0.174533, 0.523599)
bpy.context.view_layer.update()
